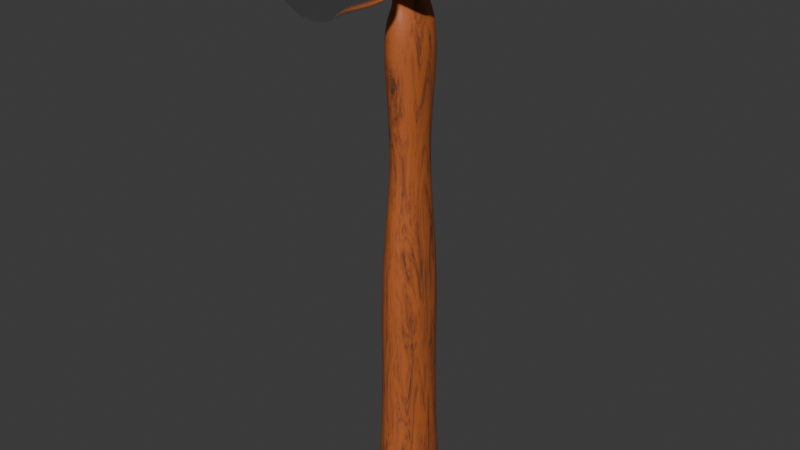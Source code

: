 # Source: hammeer.blend  (saved by Blender 4.1.23; exported with 4.5.12 LTS)
import bpy
from mathutils import Matrix  # noqa: F401  (used for matrix-valued properties, if any)

bpy.ops.wm.read_factory_settings(use_empty=True)
scene = bpy.context.scene
scene.name = 'Scene'

# ---- collections
col_collection = bpy.data.collections.new('Collection'); scene.collection.children.link(col_collection)

# ---- materials (node trees are filled in below, after node groups)
mat_material = bpy.data.materials.new('Material')
mat_material.alpha_threshold = 0.0
mat_material.use_transparent_shadow = False
mat_material.roughness = 0.5
mat_material.line_color = (0.0, 0.0, 0.0, 1.0)
mat_material_001 = bpy.data.materials.new('Material.001')
mat_material_001.use_transparent_shadow = False

# ---- material node trees
mat_material.use_nodes = True; mat_material.node_tree.nodes.clear()
_N = mat_material.node_tree.nodes; _L = mat_material.node_tree.links
n0 = _N.new('ShaderNodeBsdfPrincipled'); n0.name = 'Principled BSDF.001'; n0.location = (170, 432)
n0.inputs[1].default_value = 1.0
n0.inputs[2].default_value = 0.0
n1 = _N.new('ShaderNodeOutputMaterial'); n1.name = 'Material Output.001'; n1.location = (460, 432)
n2 = _N.new('ShaderNodeTexNoise'); n2.name = 'Noise Texture'; n2.location = (-281, 381)
n2.inputs[2].default_value = 500.0
n2.inputs[3].default_value = 10.0
n2.inputs[4].default_value = 1.0
n3 = _N.new('ShaderNodeBump'); n3.name = 'Bump'; n3.location = (-59, 361)
n3.inputs[0].default_value = 0.2
n3.inputs[1].default_value = 0.1
n3.inputs[2].default_value = 1.0
_L.new(n0.outputs[0], n1.inputs[0])
_L.new(n3.outputs[0], n0.inputs[5])
_L.new(n2.outputs[0], n3.inputs[3])
n1.is_active_output = True
mat_material_001.use_nodes = True; mat_material_001.node_tree.nodes.clear()
_N = mat_material_001.node_tree.nodes; _L = mat_material_001.node_tree.links
n0 = _N.new('ShaderNodeBsdfPrincipled'); n0.name = 'Principled BSDF'; n0.location = (523, 444)
n1 = _N.new('ShaderNodeOutputMaterial'); n1.name = 'Material Output'; n1.location = (813, 444)
n2 = _N.new('ShaderNodeTexNoise'); n2.name = 'Noise Texture'; n2.location = (5, 385)
n2.inputs[2].default_value = 2.15
n2.inputs[3].default_value = 18.0
n2.inputs[4].default_value = 0.817
n2.inputs[8].default_value = -1.0
n3 = _N.new('ShaderNodeMapping'); n3.name = 'Mapping'; n3.location = (-172, 345)
n4 = _N.new('ShaderNodeTexCoord'); n4.name = 'Texture Coordinate'; n4.location = (-352, 345)
n5 = _N.new('ShaderNodeValToRGB'); n5.name = 'Color Ramp'; n5.location = (216, 389)
n5.color_ramp.interpolation = 'EASE'
while len(n5.color_ramp.elements) > 1: n5.color_ramp.elements.remove(n5.color_ramp.elements[-1])
n5.color_ramp.elements[0].position = 0.04327; n5.color_ramp.elements[0].color = (0.0, 0.0, 0.0, 1.0)
_e = n5.color_ramp.elements.new(0.191); _e.color = (1.0, 0.2502, 0.05781, 1.0)
_e = n5.color_ramp.elements.new(0.324); _e.color = (0.5, 0.1251, 0.0289, 1.0)
_e = n5.color_ramp.elements.new(0.441); _e.color = (0.5, 0.1251, 0.0289, 1.0)
_e = n5.color_ramp.elements.new(0.668); _e.color = (0.02282, 0.02282, 0.02282, 1.0)
_e = n5.color_ramp.elements.new(0.8795); _e.color = (0.0, 0.0, 0.0, 1.0)
_L.new(n0.outputs[0], n1.inputs[0])
_L.new(n3.outputs[0], n2.inputs[0])
_L.new(n4.outputs[3], n3.inputs[0])
_L.new(n2.outputs[0], n5.inputs[0])
_L.new(n5.outputs[0], n0.inputs[0])
n1.is_active_output = True

# ---- world
world_world = bpy.data.worlds.new('World'); scene.world = world_world
world_world.use_nodes = True; world_world.node_tree.nodes.clear()
_N = world_world.node_tree.nodes; _L = world_world.node_tree.links
n0 = _N.new('ShaderNodeOutputWorld'); n0.name = 'World Output'; n0.location = (300, 300)
n1 = _N.new('ShaderNodeBackground'); n1.name = 'Background'; n1.location = (10, 300)
n1.inputs[0].default_value = (0.05088, 0.05088, 0.05088, 1.0)
_L.new(n1.outputs[0], n0.inputs[0])
n0.is_active_output = True
world_world.color = (0.05088, 0.05088, 0.05088)
world_world.use_sun_shadow = False
world_world.sun_shadow_jitter_overblur = 0.0

# ---- meshes
me_cube = bpy.data.meshes.new('Cube')
me_cube.from_pydata([(1.0, 0.958, 0.9687), (1.0, 0.958, -0.9687), (1.0, -0.958, 0.9687), (1.0, -0.958, -0.9687), (-1.0, 0.9146, 0.9365), (-1.0, 0.9146, -0.9365), (-1.0, -0.9146, 0.9365), (-1.0, -0.9146, -0.9365), (-0.7041, -1.306, -0.7041), (-0.7041, -1.306, 0.7041), (0.7041, -1.306, 0.7041), (0.7041, -1.306, -0.7041), (-0.7041, -1.634, -0.7041), (-0.7041, -1.634, 0.7041), (0.7041, -1.634, 0.7041), (0.7041, -1.634, -0.7041), (-0.8769, -1.939, -0.8769), (-0.8769, -1.939, 0.8769), (0.8769, -1.939, 0.8769), (0.8769, -1.939, -0.8769), (0.3333, 1.0, -1.0), (-0.3333, 1.0, -1.0), (0.3333, -1.0, 1.0), (-0.3333, -1.0, 1.0), (-0.3333, -1.0, -1.0), (0.3333, -1.0, -1.0), (-0.3333, 1.0, 1.0), (0.3333, 1.0, 1.0), (0.2347, -1.306, 0.7041), (-0.2347, -1.306, 0.7041), (-0.2347, -1.306, -0.7041), (0.2347, -1.306, -0.7041), (0.2347, -1.634, 0.7041), (-0.2347, -1.634, 0.7041), (-0.2347, -1.634, -0.7041), (0.2347, -1.634, -0.7041), (0.3921, -1.939, 1.176), (-0.3921, -1.939, 1.176), (-0.3921, -1.939, -1.176), (0.3921, -1.939, -1.176), (1.0, 0.9766, 0.3333), (1.0, 0.9766, -0.3333), (-1.0, -0.9679, -0.3333), (-1.0, -0.9679, 0.3333), (1.0, -0.9766, 0.3333), (1.0, -0.9766, -0.3333), (-1.0, 0.9679, 0.3333), (-1.0, 0.9679, -0.3333), (-0.7041, -1.306, -0.2347), (-0.7041, -1.306, 0.2347), (0.7041, -1.306, 0.2347), (0.7041, -1.306, -0.2347), (-0.7041, -1.634, -0.2347), (-0.7041, -1.634, 0.2347), (0.7041, -1.634, 0.2347), (0.7041, -1.634, -0.2347), (-1.176, -1.939, -0.3921), (-1.176, -1.939, 0.3921), (1.176, -1.939, 0.3921), (1.176, -1.939, -0.3921), (-1.176, -3.741, 0.3921), (-0.8632, -3.899, 0.3032), (-0.6493, -3.899, 0.6493), (-0.8769, -3.741, 0.8769), (1.176, -3.741, -0.3921), (0.8632, -3.899, -0.3032), (0.6493, -3.899, -0.6493), (0.8769, -3.741, -0.8769), (-0.3032, -3.899, 0.8632), (-0.3921, -3.741, 1.176), (0.3032, -3.899, -0.8632), (0.3921, -3.741, -1.176), (0.6493, -3.899, 0.6493), (0.8769, -3.741, 0.8769), (0.3921, -3.741, 1.176), (0.3032, -3.899, 0.8632), (-0.6493, -3.899, -0.6493), (-0.8769, -3.741, -0.8769), (-0.3921, -3.741, -1.176), (-0.3032, -3.899, -0.8632), (-0.8632, -3.899, -0.3032), (-1.176, -3.741, -0.3921), (0.8632, -3.899, 0.3032), (1.176, -3.741, 0.3921), (-0.3333, 1.0, -1.0), (-1.0, 1.0, -1.0), (1.0, 1.0, -0.3333), (1.0, 1.0, -1.0), (-1.0, 1.0, -0.3333), (0.3333, 1.0, 1.0), (1.0, 1.0, 1.0), (0.3333, 1.0, -1.0), (-1.0, 1.0, 1.0), (-0.3333, 1.0, 1.0), (1.0, 1.0, 0.3333), (-1.0, 1.0, 0.3333), (-0.1698, 1.32, -0.5095), (-0.5095, 1.32, -0.5095), (0.5095, 1.32, -0.1698), (0.5095, 1.32, -0.5095), (-0.5095, 1.32, -0.1698), (0.1698, 1.32, 0.5095), (0.5095, 1.32, 0.5095), (0.1698, 1.32, -0.5095), (-0.5095, 1.32, 0.5095), (-0.1698, 1.32, 0.5095), (0.538, 1.89, -0.538), (0.6184, 1.89, -0.2061), (0.5095, 1.32, 0.1698), (-0.5095, 1.32, 0.1698), (-0.538, 1.89, -0.538), (-0.2061, 1.89, -0.6184), (-0.1698, 1.632, -0.5095), (-0.5095, 1.632, -0.5095), (0.5095, 1.632, -0.1698), (0.5095, 1.632, -0.5095), (-0.5095, 1.632, -0.1698), (0.1698, 1.632, 0.5095), (0.5095, 1.632, 0.5095), (0.1698, 1.632, -0.5095), (-0.5095, 1.632, 0.5095), (-0.1698, 1.632, 0.5095), (0.5736, 2.686, -0.5736), (0.6743, 2.797, -0.2248), (0.5095, 1.632, 0.1698), (-0.5095, 1.632, 0.1698), (-0.5736, 2.686, -0.5736), (-0.2248, 2.797, -0.6743), (-0.6184, 1.89, -0.2061), (0.2061, 1.89, 0.6184), (0.538, 1.89, 0.538), (0.2061, 1.89, -0.6184), (-0.538, 1.89, 0.538), (-0.2061, 1.89, 0.6184), (0.6872, 1.996, -0.6872), (0.7108, 2.271, -0.7108), (0.6184, 1.89, 0.2061), (-0.6184, 1.89, 0.2061), (0.937, 2.34, -0.3123), (0.8848, 1.996, -0.2949), (-0.6743, 2.797, -0.2248), (0.2248, 2.797, 0.6743), (0.5736, 2.686, 0.5736), (0.2248, 2.797, -0.6743), (-0.5736, 2.686, 0.5736), (-0.2248, 2.797, 0.6743), (-0.2859, 2.999, -0.2859), (0.2859, 2.999, -0.2859), (0.6743, 2.797, 0.2248), (-0.6743, 2.797, 0.2248), (-0.2859, 2.999, 0.2859), (0.2859, 2.999, 0.2859), (0.8848, 1.996, 0.2949), (0.937, 2.34, 0.3123), (0.3123, 2.34, 0.937), (0.2949, 1.996, 0.8848), (0.6872, 1.996, 0.6872), (0.7108, 2.271, 0.7108), (-0.2949, 1.996, 0.8848), (-0.3123, 2.34, 0.937), (-0.7108, 2.271, -0.7108), (-0.6872, 1.996, -0.6872), (-0.8848, 1.996, -0.2949), (-0.937, 2.34, -0.3123), (-0.937, 2.34, 0.3123), (-0.8848, 1.996, 0.2949), (-0.6872, 1.996, 0.6872), (-0.7108, 2.271, 0.7108), (0.3123, 2.34, -0.937), (0.2949, 1.996, -0.8848), (-0.2949, 1.996, -0.8848), (-0.3123, 2.34, -0.937), (0.8888, 2.022, -0.2963), (0.689, 2.017, -0.689), (0.8888, 2.022, 0.2963), (0.2963, 2.022, 0.8888), (0.689, 2.017, 0.689), (-0.2963, 2.022, 0.8888), (-0.689, 2.017, -0.689), (-0.8888, 2.022, -0.2963), (-0.8888, 2.022, 0.2963), (-0.689, 2.017, 0.689), (0.2963, 2.022, -0.8888), (-0.2963, 2.022, -0.8888), (-0.8524, -1.895, 0.8524), (0.8524, -1.895, 0.8524), (-0.8524, -1.895, -0.8524), (0.8524, -1.895, -0.8524), (-0.3698, -1.895, -1.109), (0.3698, -1.895, -1.109), (0.3698, -1.895, 1.109), (-0.3698, -1.895, 1.109), (1.109, -1.895, -0.3698), (1.109, -1.895, 0.3698), (-1.109, -1.895, 0.3698), (-1.109, -1.895, -0.3698), (-0.8769, -3.689, 0.8769), (-1.176, -3.689, 0.3921), (-1.176, -3.689, -0.3921), (-0.3921, -3.689, 1.176), (0.8769, -3.689, -0.8769), (1.176, -3.689, -0.3921), (1.176, -3.689, 0.3921), (0.3921, -3.689, -1.176), (0.3921, -3.689, 1.176), (-0.3921, -3.689, -1.176), (0.8769, -3.689, 0.8769), (-0.8769, -3.689, -0.8769), (-1.018, -3.899, 0.3472), (-0.762, -3.899, 0.762), (1.018, -3.899, -0.3472), (0.762, -3.899, -0.762), (-0.3472, -3.899, 1.018), (0.3472, -3.899, -1.018), (0.3472, -3.899, 1.018), (0.762, -3.899, 0.762), (-0.3472, -3.899, -1.018), (-0.762, -3.899, -0.762), (-1.018, -3.899, -0.3472), (1.018, -3.899, 0.3472), (-0.9681, -3.899, 0.333), (-0.7255, -3.899, 0.7255), (0.9681, -3.899, -0.333), (0.7255, -3.899, -0.7255), (-0.333, -3.899, 0.9681), (0.333, -3.899, -0.9681), (0.333, -3.899, 0.9681), (0.7255, -3.899, 0.7255), (-0.333, -3.899, -0.9681), (-0.7255, -3.899, -0.7255), (-0.9681, -3.899, -0.333), (0.9681, -3.899, 0.333), (-1.0, 0.3286, -1.168), (-1.0, -0.3286, -1.168), (1.0, 0.3299, 1.177), (1.0, -0.3299, 1.177), (-1.0, -0.3286, 1.168), (-1.0, 0.3286, 1.168), (1.0, -0.3299, -1.177), (1.0, 0.3299, -1.177), (-0.3333, 0.6667, -1.197), (-0.3333, -0.6667, -1.197), (0.3333, 0.6667, -1.197), (0.3333, -0.6667, -1.197), (0.3333, 0.6667, 1.197), (0.3333, -0.6667, 1.197), (-0.3333, 0.6667, 1.197), (-0.3333, -0.6667, 1.197), (1.0, 0.3333, -0.4), (1.0, -0.3333, -0.4), (1.0, 0.3333, 0.4), (1.0, -0.3333, 0.4), (-1.0, -0.3333, -0.4), (-1.0, 0.3333, -0.4), (-1.0, -0.3333, 0.4), (-1.0, 0.3333, 0.4), (-0.3333, 0.6667, -1.2), (-0.3333, -0.6667, -1.2), (0.3333, 0.6667, -1.2), (0.3333, -0.6667, -1.2), (0.3333, 0.6667, 1.2), (0.3333, -0.6667, 1.2), (-0.3333, 0.6667, 1.2), (-0.3333, -0.6667, 1.2), (1.0, 1.0, -0.3333), (1.0, 1.0, -1.0), (1.0, -1.0, -0.3333), (1.0, -1.0, -1.0), (1.0, -0.3333, 1.2), (1.0, -1.0, 1.0), (1.0, 0.3333, -1.2), (1.0, 1.0, 1.0), (1.0, 1.0, 0.3333), (1.0, -1.0, 0.3333), (1.0, 0.3333, 1.2), (1.0, -0.3333, -1.2), (1.0, 0.958, -0.3333), (1.0, 0.9766, -0.9826), (1.0, -0.958, -0.3333), (1.0, -0.9766, -0.9826), (1.0, -0.3272, 1.158), (1.0, -0.9766, 0.9826), (1.0, 0.3272, -1.158), (1.0, 0.9766, 0.9826), (1.0, 0.958, 0.3333), (1.0, -0.958, 0.3333), (1.0, 0.3272, 1.158), (1.0, -0.3272, -1.158), (-1.0, -0.3333, -1.2), (-1.0, -1.0, -1.0), (-1.0, -1.0, 0.3333), (-1.0, -1.0, 1.0), (-1.0, 1.0, -0.3333), (-1.0, 1.0, -1.0), (-1.0, 0.3333, 1.2), (-1.0, 1.0, 1.0), (-1.0, -1.0, -0.3333), (-1.0, 1.0, 0.3333), (-1.0, 0.3333, -1.2), (-1.0, -0.3333, 1.2), (-1.0, -0.3208, -1.115), (-1.0, -0.9679, -0.9761), (-1.0, -0.9146, 0.3333), (-1.0, -0.9679, 0.9761), (-1.0, 0.9146, -0.3333), (-1.0, 0.9679, -0.9761), (-1.0, 0.3208, 1.115), (-1.0, 0.9679, 0.9761), (-1.0, -0.9146, -0.3333), (-1.0, 0.9146, 0.3333), (-1.0, 0.3208, -1.115), (-1.0, -0.3208, 1.115)], [], [(263, 299, 291, 23), (296, 289, 8, 48), (255, 306, 4, 309), (259, 275, 267, 25), (251, 280, 2, 285), (271, 272, 94, 90), (50, 10, 14, 54), (25, 267, 11, 31), (23, 291, 9, 29), (273, 269, 10, 50), (191, 184, 17, 37), (29, 9, 13, 33), (48, 8, 12, 52), (31, 11, 15, 35), (195, 186, 16, 56), (189, 187, 19, 39), (193, 185, 18, 58), (186, 188, 38, 16), (188, 189, 39, 38), (8, 30, 34, 12), (30, 31, 35, 34), (10, 28, 32, 14), (28, 29, 33, 32), (185, 190, 36, 18), (190, 191, 37, 36), (269, 22, 28, 10), (22, 23, 29, 28), (289, 24, 30, 8), (24, 25, 31, 30), (26, 27, 89, 93), (264, 265, 87, 86), (288, 257, 24, 289), (257, 259, 25, 24), (268, 261, 22, 269), (261, 263, 23, 22), (265, 20, 91, 87), (297, 295, 92, 95), (293, 292, 88, 85), (295, 26, 93, 92), (187, 192, 59, 19), (192, 193, 58, 59), (184, 194, 57, 17), (194, 195, 56, 57), (9, 49, 53, 13), (49, 48, 52, 53), (267, 266, 51, 11), (266, 273, 50, 51), (11, 51, 55, 15), (51, 50, 54, 55), (21, 293, 85, 84), (272, 264, 86, 94), (287, 249, 278, 3), (249, 251, 285, 278), (310, 253, 304, 5), (253, 255, 309, 304), (291, 290, 49, 9), (290, 296, 48, 49), (201, 202, 83, 64), (197, 198, 81, 60), (205, 203, 71, 78), (199, 196, 63, 69), (200, 201, 64, 67), (198, 207, 77, 81), (207, 205, 78, 77), (204, 199, 69, 74), (206, 204, 74, 73), (68, 62, 61, 80, 76, 79, 70, 66, 65, 82, 72, 75), (202, 206, 73, 83), (203, 200, 67, 71), (208, 209, 63, 60), (210, 211, 67, 64), (69, 63, 209, 212), (71, 67, 211, 213), (73, 74, 214, 215), (74, 69, 212, 214), (77, 78, 216, 217), (78, 71, 213, 216), (217, 218, 81, 77), (218, 208, 60, 81), (215, 219, 83, 73), (219, 210, 64, 83), (196, 197, 60, 63), (94, 86, 98, 108), (87, 91, 103, 99), (93, 89, 101, 105), (84, 85, 97, 96), (90, 94, 108, 102), (89, 90, 102, 101), (88, 95, 109, 100), (92, 93, 105, 104), (85, 88, 100, 97), (292, 297, 95, 88), (20, 21, 84, 91), (27, 271, 90, 89), (99, 103, 119, 115), (105, 101, 117, 121), (96, 97, 113, 112), (102, 108, 124, 118), (101, 102, 118, 117), (100, 109, 125, 116), (104, 105, 121, 120), (97, 100, 116, 113), (109, 104, 120, 125), (86, 87, 99, 98), (91, 84, 96, 103), (95, 92, 104, 109), (121, 117, 129, 133), (112, 113, 110, 111), (118, 124, 136, 130), (117, 118, 130, 129), (116, 125, 137, 128), (120, 121, 133, 132), (113, 116, 128, 110), (125, 120, 132, 137), (119, 112, 111, 131), (108, 98, 114, 124), (98, 99, 115, 114), (103, 96, 112, 119), (159, 154, 141, 145), (171, 160, 126, 127), (157, 153, 148, 142), (154, 157, 142, 141), (163, 164, 149, 140), (167, 159, 145, 144), (160, 163, 140, 126), (164, 167, 144, 149), (168, 171, 127, 143), (115, 119, 131, 106), (124, 114, 107, 136), (114, 115, 106, 107), (151, 141, 142, 148), (149, 144, 145, 150), (150, 145, 141, 151), (127, 146, 147, 143), (146, 150, 151, 147), (126, 140, 146, 127), (140, 149, 150, 146), (143, 147, 123, 122), (147, 151, 148, 123), (135, 168, 143, 122), (153, 138, 123, 148), (138, 135, 122, 123), (107, 106, 134, 139), (172, 173, 135, 138), (136, 107, 139, 152), (174, 172, 138, 153), (106, 131, 169, 134), (173, 182, 168, 135), (131, 111, 170, 169), (182, 183, 171, 168), (137, 132, 166, 165), (180, 181, 167, 164), (110, 128, 162, 161), (178, 179, 163, 160), (132, 133, 158, 166), (181, 177, 159, 167), (128, 137, 165, 162), (179, 180, 164, 163), (129, 130, 156, 155), (175, 176, 157, 154), (130, 136, 152, 156), (176, 174, 153, 157), (111, 110, 161, 170), (183, 178, 160, 171), (133, 129, 155, 158), (177, 175, 154, 159), (158, 155, 175, 177), (170, 161, 178, 183), (156, 152, 174, 176), (155, 156, 176, 175), (162, 165, 180, 179), (166, 158, 177, 181), (161, 162, 179, 178), (165, 166, 181, 180), (169, 170, 183, 182), (134, 169, 182, 173), (152, 139, 172, 174), (139, 134, 173, 172), (53, 52, 195, 194), (13, 53, 194, 184), (55, 54, 193, 192), (15, 55, 192, 187), (32, 33, 191, 190), (14, 32, 190, 185), (34, 35, 189, 188), (12, 34, 188, 186), (54, 14, 185, 193), (35, 15, 187, 189), (52, 12, 186, 195), (33, 13, 184, 191), (17, 57, 197, 196), (39, 19, 200, 203), (58, 18, 206, 202), (18, 36, 204, 206), (36, 37, 199, 204), (16, 38, 205, 207), (56, 16, 207, 198), (19, 59, 201, 200), (37, 17, 196, 199), (38, 39, 203, 205), (57, 56, 198, 197), (59, 58, 202, 201), (220, 221, 209, 208), (222, 223, 211, 210), (221, 224, 212, 209), (223, 225, 213, 211), (226, 227, 215, 214), (224, 226, 214, 212), (228, 229, 217, 216), (225, 228, 216, 213), (229, 230, 218, 217), (230, 220, 208, 218), (227, 231, 219, 215), (231, 222, 210, 219), (61, 62, 221, 220), (65, 66, 223, 222), (62, 68, 224, 221), (66, 70, 225, 223), (75, 72, 227, 226), (68, 75, 226, 224), (79, 76, 229, 228), (70, 79, 228, 225), (76, 80, 230, 229), (80, 61, 220, 230), (72, 82, 231, 227), (82, 65, 222, 231), (308, 302, 254, 252), (252, 254, 255, 253), (7, 308, 252, 300), (300, 252, 253, 310), (276, 284, 250, 248), (248, 250, 251, 249), (1, 276, 248, 282), (282, 248, 249, 287), (27, 26, 262, 260), (245, 244, 242, 243), (271, 27, 260, 274), (274, 260, 261, 268), (21, 20, 258, 256), (247, 245, 243, 241), (293, 21, 256, 298), (298, 256, 257, 288), (284, 0, 286, 250), (250, 286, 280, 251), (20, 265, 270, 258), (258, 270, 275, 259), (302, 6, 311, 254), (254, 311, 306, 255), (26, 295, 294, 262), (262, 294, 299, 263), (244, 246, 240, 242), (246, 247, 241, 240), (240, 241, 257, 256), (243, 242, 258, 259), (244, 245, 261, 260), (247, 246, 262, 263), (246, 244, 260, 262), (245, 247, 263, 261), (242, 240, 256, 258), (241, 243, 259, 257), (41, 277, 265, 264), (279, 45, 266, 267), (281, 235, 268, 269), (277, 239, 270, 265), (283, 40, 272, 271), (40, 41, 264, 272), (44, 281, 269, 273), (45, 44, 273, 266), (234, 283, 271, 274), (235, 234, 274, 268), (238, 279, 267, 275), (239, 238, 275, 270), (276, 1, 277, 41), (3, 278, 45, 279), (2, 280, 235, 281), (1, 282, 239, 277), (0, 284, 40, 283), (284, 276, 41, 40), (285, 2, 281, 44), (278, 285, 44, 45), (286, 0, 283, 234), (280, 286, 234, 235), (287, 3, 279, 238), (282, 287, 238, 239), (301, 233, 288, 289), (303, 43, 290, 291), (305, 47, 292, 293), (307, 237, 294, 295), (42, 301, 289, 296), (43, 42, 296, 290), (46, 307, 295, 297), (47, 46, 297, 292), (232, 305, 293, 298), (233, 232, 298, 288), (236, 303, 291, 299), (237, 236, 299, 294), (7, 300, 233, 301), (6, 302, 43, 303), (5, 304, 47, 305), (4, 306, 237, 307), (308, 7, 301, 42), (302, 308, 42, 43), (309, 4, 307, 46), (304, 309, 46, 47), (310, 5, 305, 232), (300, 310, 232, 233), (311, 6, 303, 236), (306, 311, 236, 237)])
me_cube.polygons.foreach_set('use_smooth', [True] * 308)
_k = set([(8, 12), (8, 30), (8, 48), (8, 289), (9, 13), (9, 29), (9, 49), (9, 291), (10, 14), (10, 28), (10, 50), (10, 269), (11, 15), (11, 31), (11, 51), (11, 267), (12, 34), (12, 52), (12, 186), (13, 33), (13, 53), (13, 184), (14, 32), (14, 54), (14, 185), (15, 35), (15, 55), (15, 187), (16, 38), (16, 56), (17, 37), (17, 57), (18, 36), (18, 58), (19, 39), (19, 59), (20, 21), (20, 265), (21, 293), (26, 27), (28, 29), (30, 31), (32, 33), (34, 35), (36, 37), (36, 204), (37, 199), (38, 39), (38, 205), (39, 203), (48, 49), (50, 51), (52, 53), (54, 55), (56, 57), (56, 198), (57, 197), (58, 59), (58, 202), (59, 201), (60, 63), (60, 81), (60, 197), (63, 69), (64, 67), (64, 83), (64, 201), (67, 71), (69, 74), (69, 199), (71, 78), (71, 203), (73, 74), (73, 83), (74, 204), (77, 78), (77, 81), (78, 205), (81, 198), (83, 202), (84, 85), (84, 91), (85, 88), (85, 97), (86, 87), (86, 94), (87, 91), (87, 99), (88, 95), (89, 90), (89, 93), (90, 94), (90, 102), (92, 93), (92, 95), (92, 104), (96, 97), (96, 103), (97, 100), (97, 113), (98, 99), (98, 108), (99, 103), (99, 115), (100, 109), (101, 102), (101, 105), (102, 108), (102, 118), (104, 105), (104, 109), (104, 120), (106, 107), (106, 115), (106, 131), (107, 136), (110, 111), (110, 113), (110, 128), (111, 131), (118, 130), (120, 132), (123, 148), (127, 143), (128, 137), (129, 130), (129, 133), (130, 136), (132, 133), (132, 137), (134, 139), (134, 169), (134, 173), (135, 138), (135, 168), (135, 173), (138, 153), (139, 152), (140, 149), (141, 145), (152, 156), (153, 157), (154, 157), (154, 159), (155, 156), (155, 158), (156, 176), (157, 176), (158, 166), (159, 167), (160, 163), (160, 171), (160, 178), (161, 162), (161, 170), (161, 178), (162, 165), (163, 164), (164, 167), (165, 166), (166, 181), (167, 181), (168, 171), (169, 170), (208, 209), (208, 218), (209, 212), (210, 211), (210, 219), (211, 213), (212, 214), (213, 216), (214, 215), (215, 219), (216, 217), (217, 218), (240, 246), (240, 256), (241, 247), (241, 257), (242, 244), (242, 258), (243, 245), (243, 259), (244, 260), (245, 261), (246, 262), (247, 263), (256, 257), (256, 258), (257, 259), (258, 259), (260, 261), (260, 262), (261, 263), (262, 263), (264, 265), (264, 272), (265, 270), (266, 267), (266, 273), (267, 275), (268, 269), (268, 274), (269, 273), (270, 275), (271, 272), (271, 274), (288, 289), (288, 298), (289, 296), (290, 291), (290, 296), (291, 299), (292, 293), (292, 297), (293, 298), (294, 295), (294, 299), (295, 297)])
me_cube.attributes.new('sharp_edge', 'BOOLEAN', 'EDGE').data.foreach_set('value', [ (min(e.vertices), max(e.vertices)) in _k for e in me_cube.edges])
_uv = me_cube.uv_layers.new(name='UVMap')
_uv.uv.foreach_set('vector', [0.7917, 0.6667, 0.875, 0.6667, 0.875, 0.75, 0.7917, 0.75, 0.4583, 0.0, 0.375, 0.0, 0.375, 0.0, 0.4583, 0.0, 0.5417, 0.1667, 0.6161, 0.1651, 0.6145, 0.2393, 0.5407, 0.2393, 0.2917, 0.6667, 0.375, 0.6667, 0.375, 0.75, 0.2917, 0.75, 0.5417, 0.6667, 0.6206, 0.6659, 0.6198, 0.7447, 0.5412, 0.7447, 0.0, 0.0, 0.0, 0.0, 0.0, 0.0, 0.0, 0.0, 0.5417, 0.75, 0.625, 0.75, 0.625, 0.75, 0.5417, 0.75, 0.2917, 0.75, 0.375, 0.75, 0.375, 0.75, 0.2917, 0.75, 0.7917, 0.75, 0.875, 0.75, 0.875, 0.75, 0.7917, 0.75, 0.5417, 0.75, 0.625, 0.75, 0.625, 0.75, 0.5417, 0.75, 0.7917, 0.75, 0.875, 0.75, 0.875, 0.75, 0.7917, 0.75, 0.7917, 0.75, 0.875, 0.75, 0.875, 0.75, 0.7917, 0.75, 0.4583, 0.0, 0.375, 0.0, 0.375, 0.0, 0.4583, 0.0, 0.2917, 0.75, 0.375, 0.75, 0.375, 0.75, 0.2917, 0.75, 0.4583, 0.0, 0.375, 0.0, 0.375, 0.0, 0.4583, 0.0, 0.2917, 0.75, 0.375, 0.75, 0.375, 0.75, 0.2917, 0.75, 0.5417, 0.75, 0.625, 0.75, 0.625, 0.75, 0.5417, 0.75, 0.125, 0.75, 0.2083, 0.75, 0.2083, 0.75, 0.125, 0.75, 0.2083, 0.75, 0.2917, 0.75, 0.2917, 0.75, 0.2083, 0.75, 0.125, 0.75, 0.2083, 0.75, 0.2083, 0.75, 0.125, 0.75, 0.2083, 0.75, 0.2917, 0.75, 0.2917, 0.75, 0.2083, 0.75, 0.625, 0.75, 0.7083, 0.75, 0.7083, 0.75, 0.625, 0.75, 0.7083, 0.75, 0.7917, 0.75, 0.7917, 0.75, 0.7083, 0.75, 0.625, 0.75, 0.7083, 0.75, 0.7083, 0.75, 0.625, 0.75, 0.7083, 0.75, 0.7917, 0.75, 0.7917, 0.75, 0.7083, 0.75, 0.625, 0.75, 0.7083, 0.75, 0.7083, 0.75, 0.625, 0.75, 0.7083, 0.75, 0.7917, 0.75, 0.7917, 0.75, 0.7083, 0.75, 0.125, 0.75, 0.2083, 0.75, 0.2083, 0.75, 0.125, 0.75, 0.2083, 0.75, 0.2917, 0.75, 0.2917, 0.75, 0.2083, 0.75, 0.7917, 0.5, 0.7083, 0.5, 0.7083, 0.5, 0.7917, 0.5, 0.0, 0.0, 0.0, 0.0, 0.0, 0.0, 0.0, 0.0, 0.125, 0.6667, 0.2083, 0.6667, 0.2083, 0.75, 0.125, 0.75, 0.2083, 0.6667, 0.2917, 0.6667, 0.2917, 0.75, 0.2083, 0.75, 0.625, 0.6667, 0.7083, 0.6667, 0.7083, 0.75, 0.625, 0.75, 0.7083, 0.6667, 0.7917, 0.6667, 0.7917, 0.75, 0.7083, 0.75, 0.375, 0.5, 0.2917, 0.5, 0.2917, 0.5, 0.375, 0.5, 0.0, 0.0, 0.0, 0.0, 0.0, 0.0, 0.0, 0.0, 0.0, 0.0, 0.0, 0.0, 0.0, 0.0, 0.0, 0.0, 0.875, 0.5, 0.7917, 0.5, 0.7917, 0.5, 0.875, 0.5, 0.375, 0.75, 0.4583, 0.75, 0.4583, 0.75, 0.375, 0.75, 0.4583, 0.75, 0.5417, 0.75, 0.5417, 0.75, 0.4583, 0.75, 0.625, 0.0, 0.5417, 0.0, 0.5417, 0.0, 0.625, 0.0, 0.5417, 0.0, 0.4583, 0.0, 0.4583, 0.0, 0.5417, 0.0, 0.625, 0.0, 0.5417, 0.0, 0.5417, 0.0, 0.625, 0.0, 0.5417, 0.0, 0.4583, 0.0, 0.4583, 0.0, 0.5417, 0.0, 0.375, 0.75, 0.4583, 0.75, 0.4583, 0.75, 0.375, 0.75, 0.4583, 0.75, 0.5417, 0.75, 0.5417, 0.75, 0.4583, 0.75, 0.375, 0.75, 0.4583, 0.75, 0.4583, 0.75, 0.375, 0.75, 0.4583, 0.75, 0.5417, 0.75, 0.5417, 0.75, 0.4583, 0.75, 0.2083, 0.5, 0.125, 0.5, 0.125, 0.5, 0.2083, 0.5, 0.0, 0.0, 0.0, 0.0, 0.0, 0.0, 0.0, 0.0, 0.3794, 0.6659, 0.4583, 0.6667, 0.4588, 0.7447, 0.3802, 0.7447, 0.4583, 0.6667, 0.5417, 0.6667, 0.5412, 0.7447, 0.4588, 0.7447, 0.3839, 0.1651, 0.4583, 0.1667, 0.4593, 0.2393, 0.3855, 0.2393, 0.4583, 0.1667, 0.5417, 0.1667, 0.5407, 0.2393, 0.4593, 0.2393, 0.625, 0.0, 0.5417, 0.0, 0.5417, 0.0, 0.625, 0.0, 0.5417, 0.0, 0.4583, 0.0, 0.4583, 0.0, 0.5417, 0.0, 0.4583, 0.75, 0.5417, 0.75, 0.5417, 0.75, 0.4583, 0.75, 0.5417, 0.0, 0.4583, 0.0, 0.4583, 0.0, 0.5417, 0.0, 0.2083, 0.75, 0.2917, 0.75, 0.2917, 0.75, 0.2083, 0.75, 0.7917, 0.75, 0.875, 0.75, 0.875, 0.75, 0.7917, 0.75, 0.375, 0.75, 0.4583, 0.75, 0.4583, 0.75, 0.375, 0.75, 0.4583, 0.0, 0.375, 0.0, 0.375, 0.0, 0.4583, 0.0, 0.125, 0.75, 0.2083, 0.75, 0.2083, 0.75, 0.125, 0.75, 0.7083, 0.75, 0.7917, 0.75, 0.7917, 0.75, 0.7083, 0.75, 0.625, 0.75, 0.7083, 0.75, 0.7083, 0.75, 0.625, 0.75, 0.5974, 0.9116, 0.5828, 0.9578, 0.5366, 0.9724, 0.4634, 0.9724, 0.4172, 0.9578, 0.4026, 0.9116, 0.4026, 0.8384, 0.4172, 0.7922, 0.4634, 0.7776, 0.5366, 0.7776, 0.5828, 0.7922, 0.5974, 0.8384, 0.5417, 0.75, 0.625, 0.75, 0.625, 0.75, 0.5417, 0.75, 0.2917, 0.75, 0.375, 0.75, 0.375, 0.75, 0.2917, 0.75, 0.5403, 0.987, 0.6018, 0.9768, 0.625, 1.0, 0.5417, 1.0, 0.4597, 0.763, 0.3982, 0.7732, 0.375, 0.75, 0.4583, 0.75, 0.625, 0.9167, 0.625, 1.0, 0.6018, 0.9768, 0.612, 0.9153, 0.375, 0.8333, 0.375, 0.75, 0.3982, 0.7732, 0.388, 0.8347, 0.625, 0.75, 0.625, 0.8333, 0.612, 0.8347, 0.6018, 0.7732, 0.625, 0.8333, 0.625, 0.9167, 0.612, 0.9153, 0.612, 0.8347, 0.375, 1.0, 0.375, 0.9167, 0.388, 0.9153, 0.3982, 0.9768, 0.375, 0.9167, 0.375, 0.8333, 0.388, 0.8347, 0.388, 0.9153, 0.3982, 0.9768, 0.4597, 0.987, 0.4583, 1.0, 0.375, 1.0, 0.4597, 0.987, 0.5403, 0.987, 0.5417, 1.0, 0.4583, 1.0, 0.6018, 0.7732, 0.5403, 0.763, 0.5417, 0.75, 0.625, 0.75, 0.5403, 0.763, 0.4597, 0.763, 0.4583, 0.75, 0.5417, 0.75, 0.625, 0.0, 0.5417, 0.0, 0.5417, 0.0, 0.625, 0.0, 0.5417, 0.5, 0.4583, 0.5, 0.4583, 0.5, 0.5417, 0.5, 0.375, 0.5, 0.2917, 0.5, 0.2917, 0.5, 0.375, 0.5, 0.7917, 0.5, 0.7083, 0.5, 0.7083, 0.5, 0.7917, 0.5, 0.2083, 0.5, 0.125, 0.5, 0.125, 0.5, 0.2083, 0.5, 0.625, 0.5, 0.5417, 0.5, 0.5417, 0.5, 0.625, 0.5, 0.7083, 0.5, 0.625, 0.5, 0.625, 0.5, 0.7083, 0.5, 0.4583, 0.25, 0.5417, 0.25, 0.5417, 0.25, 0.4583, 0.25, 0.875, 0.5, 0.7917, 0.5, 0.7917, 0.5, 0.875, 0.5, 0.375, 0.25, 0.4583, 0.25, 0.4583, 0.25, 0.375, 0.25, 0.0, 0.0, 0.0, 0.0, 0.0, 0.0, 0.0, 0.0, 0.2917, 0.5, 0.2083, 0.5, 0.2083, 0.5, 0.2917, 0.5, 0.7083, 0.5, 0.625, 0.5, 0.625, 0.5, 0.7083, 0.5, 0.375, 0.5, 0.2917, 0.5, 0.2917, 0.5, 0.375, 0.5, 0.7917, 0.5, 0.7083, 0.5, 0.7083, 0.5, 0.7917, 0.5, 0.2083, 0.5, 0.125, 0.5, 0.125, 0.5, 0.2083, 0.5, 0.625, 0.5, 0.5417, 0.5, 0.5417, 0.5, 0.625, 0.5, 0.7083, 0.5, 0.625, 0.5, 0.625, 0.5, 0.7083, 0.5, 0.4583, 0.25, 0.5417, 0.25, 0.5417, 0.25, 0.4583, 0.25, 0.875, 0.5, 0.7917, 0.5, 0.7917, 0.5, 0.875, 0.5, 0.375, 0.25, 0.4583, 0.25, 0.4583, 0.25, 0.375, 0.25, 0.5417, 0.25, 0.625, 0.25, 0.625, 0.25, 0.5417, 0.25, 0.4583, 0.5, 0.375, 0.5, 0.375, 0.5, 0.4583, 0.5, 0.2917, 0.5, 0.2083, 0.5, 0.2083, 0.5, 0.2917, 0.5, 0.5417, 0.25, 0.625, 0.25, 0.625, 0.25, 0.5417, 0.25, 0.7917, 0.5, 0.7083, 0.5, 0.7083, 0.5, 0.7917, 0.5, 0.2083, 0.5, 0.125, 0.5, 0.125, 0.5, 0.2083, 0.5, 0.625, 0.5, 0.5417, 0.5, 0.5417, 0.5, 0.625, 0.5, 0.7083, 0.5, 0.625, 0.5, 0.625, 0.5, 0.7083, 0.5, 0.4583, 0.25, 0.5417, 0.25, 0.5417, 0.25, 0.4583, 0.25, 0.875, 0.5, 0.7917, 0.5, 0.7917, 0.5, 0.875, 0.5, 0.375, 0.25, 0.4583, 0.25, 0.4583, 0.25, 0.375, 0.25, 0.5417, 0.25, 0.625, 0.25, 0.625, 0.25, 0.5417, 0.25, 0.2917, 0.5, 0.2083, 0.5, 0.2083, 0.5, 0.2917, 0.5, 0.5417, 0.5, 0.4583, 0.5, 0.4583, 0.5, 0.5417, 0.5, 0.4583, 0.5, 0.375, 0.5, 0.375, 0.5, 0.4583, 0.5, 0.2917, 0.5, 0.2083, 0.5, 0.2083, 0.5, 0.2917, 0.5, 0.7917, 0.5, 0.7083, 0.5, 0.7083, 0.5, 0.7917, 0.5, 0.2083, 0.5, 0.125, 0.5, 0.125, 0.5, 0.2083, 0.5, 0.625, 0.5, 0.5417, 0.5, 0.5417, 0.5, 0.625, 0.5, 0.7083, 0.5, 0.625, 0.5, 0.625, 0.5, 0.7083, 0.5, 0.4583, 0.25, 0.5417, 0.25, 0.5417, 0.25, 0.4583, 0.25, 0.875, 0.5, 0.7917, 0.5, 0.7917, 0.5, 0.875, 0.5, 0.375, 0.25, 0.4583, 0.25, 0.4583, 0.25, 0.375, 0.25, 0.5417, 0.25, 0.625, 0.25, 0.625, 0.25, 0.5417, 0.25, 0.2917, 0.5, 0.2083, 0.5, 0.2083, 0.5, 0.2917, 0.5, 0.375, 0.5, 0.2917, 0.5, 0.2917, 0.5, 0.375, 0.5, 0.5417, 0.5, 0.4583, 0.5, 0.4583, 0.5, 0.5417, 0.5, 0.4583, 0.5, 0.375, 0.5, 0.375, 0.5, 0.4583, 0.5, 0.5417, 0.4167, 0.625, 0.4167, 0.625, 0.5, 0.5417, 0.5, 0.5417, 0.25, 0.625, 0.25, 0.625, 0.3333, 0.5417, 0.3333, 0.5417, 0.3333, 0.625, 0.3333, 0.625, 0.4167, 0.5417, 0.4167, 0.375, 0.3333, 0.4583, 0.3333, 0.4583, 0.4167, 0.375, 0.4167, 0.4583, 0.3333, 0.5417, 0.3333, 0.5417, 0.4167, 0.4583, 0.4167, 0.375, 0.25, 0.4583, 0.25, 0.4583, 0.3333, 0.375, 0.3333, 0.4583, 0.25, 0.5417, 0.25, 0.5417, 0.3333, 0.4583, 0.3333, 0.375, 0.4167, 0.4583, 0.4167, 0.4583, 0.5, 0.375, 0.5, 0.4583, 0.4167, 0.5417, 0.4167, 0.5417, 0.5, 0.4583, 0.5, 0.375, 0.5, 0.2917, 0.5, 0.2917, 0.5, 0.375, 0.5, 0.5417, 0.5, 0.4583, 0.5, 0.4583, 0.5, 0.5417, 0.5, 0.4583, 0.5, 0.375, 0.5, 0.375, 0.5, 0.4583, 0.5, 0.4583, 0.5, 0.375, 0.5, 0.375, 0.5, 0.4583, 0.5, 0.4583, 0.5, 0.375, 0.5, 0.375, 0.5, 0.4583, 0.5, 0.5417, 0.5, 0.4583, 0.5, 0.4583, 0.5, 0.5417, 0.5, 0.5417, 0.5, 0.4583, 0.5, 0.4583, 0.5, 0.5417, 0.5, 0.375, 0.5, 0.2917, 0.5, 0.2917, 0.5, 0.375, 0.5, 0.375, 0.5, 0.2917, 0.5, 0.2917, 0.5, 0.375, 0.5, 0.2917, 0.5, 0.2083, 0.5, 0.2083, 0.5, 0.2917, 0.5, 0.2917, 0.5, 0.2083, 0.5, 0.2083, 0.5, 0.2917, 0.5, 0.5417, 0.25, 0.625, 0.25, 0.625, 0.25, 0.5417, 0.25, 0.5417, 0.25, 0.625, 0.25, 0.625, 0.25, 0.5417, 0.25, 0.375, 0.25, 0.4583, 0.25, 0.4583, 0.25, 0.375, 0.25, 0.375, 0.25, 0.4583, 0.25, 0.4583, 0.25, 0.375, 0.25, 0.875, 0.5, 0.7917, 0.5, 0.7917, 0.5, 0.875, 0.5, 0.875, 0.5, 0.7917, 0.5, 0.7917, 0.5, 0.875, 0.5, 0.4583, 0.25, 0.5417, 0.25, 0.5417, 0.25, 0.4583, 0.25, 0.4583, 0.25, 0.5417, 0.25, 0.5417, 0.25, 0.4583, 0.25, 0.7083, 0.5, 0.625, 0.5, 0.625, 0.5, 0.7083, 0.5, 0.7083, 0.5, 0.625, 0.5, 0.625, 0.5, 0.7083, 0.5, 0.625, 0.5, 0.5417, 0.5, 0.5417, 0.5, 0.625, 0.5, 0.625, 0.5, 0.5417, 0.5, 0.5417, 0.5, 0.625, 0.5, 0.2083, 0.5, 0.125, 0.5, 0.125, 0.5, 0.2083, 0.5, 0.2083, 0.5, 0.125, 0.5, 0.125, 0.5, 0.2083, 0.5, 0.7917, 0.5, 0.7083, 0.5, 0.7083, 0.5, 0.7917, 0.5, 0.7917, 0.5, 0.7083, 0.5, 0.7083, 0.5, 0.7917, 0.5, 0.7917, 0.5, 0.7083, 0.5, 0.7083, 0.5, 0.7917, 0.5, 0.2083, 0.5, 0.125, 0.5, 0.125, 0.5, 0.2083, 0.5, 0.625, 0.5, 0.5417, 0.5, 0.5417, 0.5, 0.625, 0.5, 0.7083, 0.5, 0.625, 0.5, 0.625, 0.5, 0.7083, 0.5, 0.4583, 0.25, 0.5417, 0.25, 0.5417, 0.25, 0.4583, 0.25, 0.875, 0.5, 0.7917, 0.5, 0.7917, 0.5, 0.875, 0.5, 0.375, 0.25, 0.4583, 0.25, 0.4583, 0.25, 0.375, 0.25, 0.5417, 0.25, 0.625, 0.25, 0.625, 0.25, 0.5417, 0.25, 0.2917, 0.5, 0.2083, 0.5, 0.2083, 0.5, 0.2917, 0.5, 0.375, 0.5, 0.2917, 0.5, 0.2917, 0.5, 0.375, 0.5, 0.5417, 0.5, 0.4583, 0.5, 0.4583, 0.5, 0.5417, 0.5, 0.4583, 0.5, 0.375, 0.5, 0.375, 0.5, 0.4583, 0.5, 0.5417, 0.0, 0.4583, 0.0, 0.4583, 0.0, 0.5417, 0.0, 0.625, 0.0, 0.5417, 0.0, 0.5417, 0.0, 0.625, 0.0, 0.4583, 0.75, 0.5417, 0.75, 0.5417, 0.75, 0.4583, 0.75, 0.375, 0.75, 0.4583, 0.75, 0.4583, 0.75, 0.375, 0.75, 0.7083, 0.75, 0.7917, 0.75, 0.7917, 0.75, 0.7083, 0.75, 0.625, 0.75, 0.7083, 0.75, 0.7083, 0.75, 0.625, 0.75, 0.2083, 0.75, 0.2917, 0.75, 0.2917, 0.75, 0.2083, 0.75, 0.125, 0.75, 0.2083, 0.75, 0.2083, 0.75, 0.125, 0.75, 0.5417, 0.75, 0.625, 0.75, 0.625, 0.75, 0.5417, 0.75, 0.2917, 0.75, 0.375, 0.75, 0.375, 0.75, 0.2917, 0.75, 0.4583, 0.0, 0.375, 0.0, 0.375, 0.0, 0.4583, 0.0, 0.7917, 0.75, 0.875, 0.75, 0.875, 0.75, 0.7917, 0.75, 0.625, 0.0, 0.5417, 0.0, 0.5417, 0.0, 0.625, 0.0, 0.2917, 0.75, 0.375, 0.75, 0.375, 0.75, 0.2917, 0.75, 0.5417, 0.75, 0.625, 0.75, 0.625, 0.75, 0.5417, 0.75, 0.625, 0.75, 0.7083, 0.75, 0.7083, 0.75, 0.625, 0.75, 0.7083, 0.75, 0.7917, 0.75, 0.7917, 0.75, 0.7083, 0.75, 0.125, 0.75, 0.2083, 0.75, 0.2083, 0.75, 0.125, 0.75, 0.4583, 0.0, 0.375, 0.0, 0.375, 0.0, 0.4583, 0.0, 0.375, 0.75, 0.4583, 0.75, 0.4583, 0.75, 0.375, 0.75, 0.7917, 0.75, 0.875, 0.75, 0.875, 0.75, 0.7917, 0.75, 0.2083, 0.75, 0.2917, 0.75, 0.2917, 0.75, 0.2083, 0.75, 0.5417, 0.0, 0.4583, 0.0, 0.4583, 0.0, 0.5417, 0.0, 0.4583, 0.75, 0.5417, 0.75, 0.5417, 0.75, 0.4583, 0.75, 0.5393, 0.9825, 0.5953, 0.9703, 0.6018, 0.9768, 0.5403, 0.987, 0.4607, 0.7675, 0.4047, 0.7797, 0.3982, 0.7732, 0.4597, 0.763, 0.5953, 0.9703, 0.6075, 0.9143, 0.612, 0.9153, 0.6018, 0.9768, 0.4047, 0.7797, 0.3925, 0.8357, 0.388, 0.8347, 0.3982, 0.7732, 0.6075, 0.8357, 0.5953, 0.7797, 0.6018, 0.7732, 0.612, 0.8347, 0.6075, 0.9143, 0.6075, 0.8357, 0.612, 0.8347, 0.612, 0.9153, 0.3925, 0.9143, 0.4047, 0.9703, 0.3982, 0.9768, 0.388, 0.9153, 0.3925, 0.8357, 0.3925, 0.9143, 0.388, 0.9153, 0.388, 0.8347, 0.4047, 0.9703, 0.4607, 0.9825, 0.4597, 0.987, 0.3982, 0.9768, 0.4607, 0.9825, 0.5393, 0.9825, 0.5403, 0.987, 0.4597, 0.987, 0.5953, 0.7797, 0.5393, 0.7675, 0.5403, 0.763, 0.6018, 0.7732, 0.5393, 0.7675, 0.4607, 0.7675, 0.4597, 0.763, 0.5403, 0.763, 0.5366, 0.9724, 0.5828, 0.9578, 0.5953, 0.9703, 0.5393, 0.9825, 0.4634, 0.7776, 0.4172, 0.7922, 0.4047, 0.7797, 0.4607, 0.7675, 0.5828, 0.9578, 0.5974, 0.9116, 0.6075, 0.9143, 0.5953, 0.9703, 0.4172, 0.7922, 0.4026, 0.8384, 0.3925, 0.8357, 0.4047, 0.7797, 0.5974, 0.8384, 0.5828, 0.7922, 0.5953, 0.7797, 0.6075, 0.8357, 0.5974, 0.9116, 0.5974, 0.8384, 0.6075, 0.8357, 0.6075, 0.9143, 0.4026, 0.9116, 0.4172, 0.9578, 0.4047, 0.9703, 0.3925, 0.9143, 0.4026, 0.8384, 0.4026, 0.9116, 0.3925, 0.9143, 0.3925, 0.8357, 0.4172, 0.9578, 0.4634, 0.9724, 0.4607, 0.9825, 0.4047, 0.9703, 0.4634, 0.9724, 0.5366, 0.9724, 0.5393, 0.9825, 0.4607, 0.9825, 0.5828, 0.7922, 0.5366, 0.7776, 0.5393, 0.7675, 0.5953, 0.7797, 0.5366, 0.7776, 0.4634, 0.7776, 0.4607, 0.7675, 0.5393, 0.7675, 0.4593, 0.01067, 0.5407, 0.01067, 0.5417, 0.08333, 0.4583, 0.08333, 0.4583, 0.08333, 0.5417, 0.08333, 0.5417, 0.1667, 0.4583, 0.1667, 0.3855, 0.01067, 0.4593, 0.01067, 0.4583, 0.08333, 0.3839, 0.0849, 0.3839, 0.0849, 0.4583, 0.08333, 0.4583, 0.1667, 0.3839, 0.1651, 0.4588, 0.5053, 0.5412, 0.5053, 0.5417, 0.5833, 0.4583, 0.5833, 0.4583, 0.5833, 0.5417, 0.5833, 0.5417, 0.6667, 0.4583, 0.6667, 0.3802, 0.5053, 0.4588, 0.5053, 0.4583, 0.5833, 0.3794, 0.5841, 0.3794, 0.5841, 0.4583, 0.5833, 0.4583, 0.6667, 0.3794, 0.6659, 0.7083, 0.5, 0.7917, 0.5, 0.7917, 0.5833, 0.7083, 0.5833, 0.7078, 0.6667, 0.7078, 0.5833, 0.2922, 0.5833, 0.2922, 0.6667, 0.625, 0.5, 0.7083, 0.5, 0.7083, 0.5833, 0.625, 0.5833, 0.625, 0.5833, 0.7083, 0.5833, 0.7083, 0.6667, 0.625, 0.6667, 0.2083, 0.5, 0.2917, 0.5, 0.2917, 0.5833, 0.2083, 0.5833, 0.791, 0.6667, 0.7078, 0.6667, 0.2922, 0.6667, 0.209, 0.6667, 0.125, 0.5, 0.2083, 0.5, 0.2083, 0.5833, 0.125, 0.5833, 0.125, 0.5833, 0.2083, 0.5833, 0.2083, 0.6667, 0.125, 0.6667, 0.5412, 0.5053, 0.6198, 0.5053, 0.6206, 0.5841, 0.5417, 0.5833, 0.5417, 0.5833, 0.6206, 0.5841, 0.6206, 0.6659, 0.5417, 0.6667, 0.2917, 0.5, 0.375, 0.5, 0.375, 0.5833, 0.2917, 0.5833, 0.2917, 0.5833, 0.375, 0.5833, 0.375, 0.6667, 0.2917, 0.6667, 0.5407, 0.01067, 0.6145, 0.01067, 0.6161, 0.0849, 0.5417, 0.08333, 0.5417, 0.08333, 0.6161, 0.0849, 0.6161, 0.1651, 0.5417, 0.1667, 0.7917, 0.5, 0.875, 0.5, 0.875, 0.5833, 0.7917, 0.5833, 0.7917, 0.5833, 0.875, 0.5833, 0.875, 0.6667, 0.7917, 0.6667, 0.7078, 0.5833, 0.791, 0.5833, 0.209, 0.5833, 0.2922, 0.5833, 0.791, 0.5833, 0.791, 0.6667, 0.209, 0.6667, 0.209, 0.5833, 0.209, 0.5833, 0.209, 0.6667, 0.2083, 0.6667, 0.2083, 0.5833, 0.2922, 0.6667, 0.2922, 0.5833, 0.2917, 0.5833, 0.2917, 0.6667, 0.7078, 0.5833, 0.7078, 0.6667, 0.7083, 0.6667, 0.7083, 0.5833, 0.791, 0.6667, 0.791, 0.5833, 0.7917, 0.5833, 0.7917, 0.6667, 0.791, 0.5833, 0.7078, 0.5833, 0.7083, 0.5833, 0.7917, 0.5833, 0.7078, 0.6667, 0.791, 0.6667, 0.7917, 0.6667, 0.7083, 0.6667, 0.2922, 0.5833, 0.209, 0.5833, 0.2083, 0.5833, 0.2917, 0.5833, 0.209, 0.6667, 0.2922, 0.6667, 0.2917, 0.6667, 0.2083, 0.6667, 0.4586, 0.5029, 0.3779, 0.5029, 0.375, 0.5, 0.4583, 0.5, 0.3779, 0.7471, 0.4586, 0.7471, 0.4583, 0.75, 0.375, 0.75, 0.6221, 0.7471, 0.6226, 0.6662, 0.625, 0.6667, 0.625, 0.75, 0.3779, 0.5029, 0.3774, 0.5838, 0.375, 0.5833, 0.375, 0.5, 0.6221, 0.5029, 0.5414, 0.5029, 0.5417, 0.5, 0.625, 0.5, 0.5414, 0.5029, 0.4586, 0.5029, 0.4583, 0.5, 0.5417, 0.5, 0.5414, 0.7471, 0.6221, 0.7471, 0.625, 0.75, 0.5417, 0.75, 0.4586, 0.7471, 0.5414, 0.7471, 0.5417, 0.75, 0.4583, 0.75, 0.6226, 0.5838, 0.6221, 0.5029, 0.625, 0.5, 0.625, 0.5833, 0.6226, 0.6662, 0.6226, 0.5838, 0.625, 0.5833, 0.625, 0.6667, 0.3774, 0.6662, 0.3779, 0.7471, 0.375, 0.75, 0.375, 0.6667, 0.3774, 0.5838, 0.3774, 0.6662, 0.375, 0.6667, 0.375, 0.5833, 0.4588, 0.5053, 0.3802, 0.5053, 0.3779, 0.5029, 0.4586, 0.5029, 0.3802, 0.7447, 0.4588, 0.7447, 0.4586, 0.7471, 0.3779, 0.7471, 0.6198, 0.7447, 0.6206, 0.6659, 0.6226, 0.6662, 0.6221, 0.7471, 0.3802, 0.5053, 0.3794, 0.5841, 0.3774, 0.5838, 0.3779, 0.5029, 0.6198, 0.5053, 0.5412, 0.5053, 0.5414, 0.5029, 0.6221, 0.5029, 0.5412, 0.5053, 0.4588, 0.5053, 0.4586, 0.5029, 0.5414, 0.5029, 0.5412, 0.7447, 0.6198, 0.7447, 0.6221, 0.7471, 0.5414, 0.7471, 0.4588, 0.7447, 0.5412, 0.7447, 0.5414, 0.7471, 0.4586, 0.7471, 0.6206, 0.5841, 0.6198, 0.5053, 0.6221, 0.5029, 0.6226, 0.5838, 0.6206, 0.6659, 0.6206, 0.5841, 0.6226, 0.5838, 0.6226, 0.6662, 0.3794, 0.6659, 0.3802, 0.7447, 0.3779, 0.7471, 0.3774, 0.6662, 0.3794, 0.5841, 0.3794, 0.6659, 0.3774, 0.6662, 0.3774, 0.5838, 0.379, 0.004008, 0.3783, 0.08392, 0.375, 0.08333, 0.375, 0.0, 0.621, 0.004008, 0.5413, 0.004008, 0.5417, 0.0, 0.625, 0.0, 0.379, 0.246, 0.4587, 0.246, 0.4583, 0.25, 0.375, 0.25, 0.621, 0.246, 0.6217, 0.1661, 0.625, 0.1667, 0.625, 0.25, 0.4587, 0.004008, 0.379, 0.004008, 0.375, 0.0, 0.4583, 0.0, 0.5413, 0.004008, 0.4587, 0.004008, 0.4583, 0.0, 0.5417, 0.0, 0.5413, 0.246, 0.621, 0.246, 0.625, 0.25, 0.5417, 0.25, 0.4587, 0.246, 0.5413, 0.246, 0.5417, 0.25, 0.4583, 0.25, 0.3783, 0.1661, 0.379, 0.246, 0.375, 0.25, 0.375, 0.1667, 0.3783, 0.08392, 0.3783, 0.1661, 0.375, 0.1667, 0.375, 0.08333, 0.6217, 0.08392, 0.621, 0.004008, 0.625, 0.0, 0.625, 0.08333, 0.6217, 0.1661, 0.6217, 0.08392, 0.625, 0.08333, 0.625, 0.1667, 0.3855, 0.01067, 0.3839, 0.0849, 0.3783, 0.08392, 0.379, 0.004008, 0.6145, 0.01067, 0.5407, 0.01067, 0.5413, 0.004008, 0.621, 0.004008, 0.3855, 0.2393, 0.4593, 0.2393, 0.4587, 0.246, 0.379, 0.246, 0.6145, 0.2393, 0.6161, 0.1651, 0.6217, 0.1661, 0.621, 0.246, 0.4593, 0.01067, 0.3855, 0.01067, 0.379, 0.004008, 0.4587, 0.004008, 0.5407, 0.01067, 0.4593, 0.01067, 0.4587, 0.004008, 0.5413, 0.004008, 0.5407, 0.2393, 0.6145, 0.2393, 0.621, 0.246, 0.5413, 0.246, 0.4593, 0.2393, 0.5407, 0.2393, 0.5413, 0.246, 0.4587, 0.246, 0.3839, 0.1651, 0.3855, 0.2393, 0.379, 0.246, 0.3783, 0.1661, 0.3839, 0.0849, 0.3839, 0.1651, 0.3783, 0.1661, 0.3783, 0.08392, 0.6161, 0.0849, 0.6145, 0.01067, 0.621, 0.004008, 0.6217, 0.08392, 0.6161, 0.1651, 0.6161, 0.0849, 0.6217, 0.08392, 0.6217, 0.1661])
me_cube.materials.append(mat_material)
me_cube.use_mirror_vertex_groups = False
me_cube.update()
me_cylinder = bpy.data.meshes.new('Cylinder')
me_cylinder.from_pydata([(-3.468e-10, 1.166, -1.872), (-1.294e-09, 0.5557, 0.1278), (0.1593, 1.144, -1.872), (0.05645, 0.545, 0.1278), (0.3124, 1.077, -1.872), (0.1107, 0.5134, 0.1278), (0.4536, 0.9697, -1.872), (0.1608, 0.4621, 0.1278), (0.5773, 0.8247, -1.872), (0.2046, 0.3929, 0.1278), (0.6788, 0.6479, -1.872), (0.2406, 0.3087, 0.1278), (0.7542, 0.4463, -1.872), (0.2673, 0.2127, 0.1278), (0.8007, 0.2275, -1.872), (0.2838, 0.1084, 0.1278), (0.8164, -2.478e-09, -1.872), (0.2894, 2.465e-09, 0.1278), (0.8007, -0.2275, -1.872), (0.2838, -0.1084, 0.1278), (0.7542, -0.4463, -1.872), (0.2673, -0.2127, 0.1278), (0.6788, -0.6479, -1.872), (0.2406, -0.3087, 0.1278), (0.5773, -0.8247, -1.872), (0.2046, -0.3929, 0.1278), (0.4536, -0.9697, -1.872), (0.1608, -0.4621, 0.1278), (0.3124, -1.077, -1.872), (0.1107, -0.5134, 0.1278), (0.1593, -1.144, -1.872), (0.05645, -0.545, 0.1278), (-3.468e-10, -1.166, -1.872), (-1.294e-09, -0.5557, 0.1278), (-0.1593, -1.144, -1.872), (-0.05645, -0.545, 0.1278), (-0.3124, -1.077, -1.872), (-0.1107, -0.5134, 0.1278), (-0.4536, -0.9697, -1.872), (-0.1608, -0.4621, 0.1278), (-0.5773, -0.8247, -1.872), (-0.2046, -0.3929, 0.1278), (-0.6788, -0.6479, -1.872), (-0.2406, -0.3087, 0.1278), (-0.7542, -0.4463, -1.872), (-0.2673, -0.2127, 0.1278), (-0.8007, -0.2275, -1.872), (-0.2838, -0.1084, 0.1278), (-0.8164, -2.478e-09, -1.872), (-0.2894, 2.465e-09, 0.1278), (-0.8007, 0.2275, -1.872), (-0.2838, 0.1084, 0.1278), (-0.7542, 0.4463, -1.872), (-0.2673, 0.2127, 0.1278), (-0.6788, 0.6479, -1.872), (-0.2406, 0.3087, 0.1278), (-0.5773, 0.8247, -1.872), (-0.2046, 0.3929, 0.1278), (-0.4536, 0.9697, -1.872), (-0.1608, 0.4621, 0.1278), (-0.3124, 1.077, -1.872), (-0.1107, 0.5134, 0.1278), (-0.1593, 1.144, -1.872), (-0.05645, 0.545, 0.1278), (6.985e-10, 1.0, -1.586), (6.985e-10, 1.0, -1.301), (6.985e-10, 1.0, -1.002), (3.474e-09, 0.5585, -0.6373), (6.985e-10, 1.0, -0.271), (-1.294e-09, 0.6471, -0.1579), (0.06574, 0.6347, -0.1579), (0.1366, 0.9808, -0.271), (0.07627, 0.5478, -0.6373), (0.1366, 0.9808, -1.002), (0.1366, 0.9808, -1.301), (0.1366, 0.9808, -1.586), (0.1289, 0.5978, -0.1579), (0.2679, 0.9239, -0.271), (0.1496, 0.516, -0.6373), (0.2679, 0.9239, -1.002), (0.2679, 0.9239, -1.301), (0.2679, 0.9239, -1.586), (0.1872, 0.538, -0.1579), (0.3889, 0.8315, -0.271), (0.2172, 0.4644, -0.6373), (0.3889, 0.8315, -1.002), (0.3889, 0.8315, -1.301), (0.3889, 0.8315, -1.586), (0.2383, 0.4576, -0.1579), (0.495, 0.7071, -0.271), (0.2765, 0.3949, -0.6373), (0.495, 0.7071, -1.002), (0.495, 0.7071, -1.301), (0.495, 0.7071, -1.586), (0.2802, 0.3595, -0.1579), (0.582, 0.5556, -0.271), (0.3251, 0.3103, -0.6373), (0.582, 0.5556, -1.002), (0.582, 0.5556, -1.301), (0.582, 0.5556, -1.586), (0.3113, 0.2476, -0.1579), (0.6467, 0.3827, -0.271), (0.3612, 0.2137, -0.6373), (0.6467, 0.3827, -1.002), (0.6467, 0.3827, -1.301), (0.6467, 0.3827, -1.586), (0.3305, 0.1262, -0.1579), (0.6865, 0.1951, -0.271), (0.3835, 0.109, -0.6373), (0.6865, 0.1951, -1.002), (0.6865, 0.1951, -1.301), (0.6865, 0.1951, -1.586), (0.337, 2.465e-09, -0.1579), (0.7, 0.0, -0.271), (0.391, 6.579e-09, -0.6373), (0.7, 0.0, -1.002), (0.7, 0.0, -1.301), (0.7, 0.0, -1.586), (0.3305, -0.1262, -0.1579), (0.6865, -0.1951, -0.271), (0.3835, -0.109, -0.6373), (0.6865, -0.1951, -1.002), (0.6865, -0.1951, -1.301), (0.6865, -0.1951, -1.586), (0.3113, -0.2476, -0.1579), (0.6467, -0.3827, -0.271), (0.3612, -0.2137, -0.6373), (0.6467, -0.3827, -1.002), (0.6467, -0.3827, -1.301), (0.6467, -0.3827, -1.586), (0.2802, -0.3595, -0.1579), (0.582, -0.5556, -0.271), (0.3251, -0.3103, -0.6373), (0.582, -0.5556, -1.002), (0.582, -0.5556, -1.301), (0.582, -0.5556, -1.586), (0.2383, -0.4576, -0.1579), (0.495, -0.7071, -0.271), (0.2765, -0.3949, -0.6373), (0.495, -0.7071, -1.002), (0.495, -0.7071, -1.301), (0.495, -0.7071, -1.586), (0.1872, -0.538, -0.1579), (0.3889, -0.8315, -0.271), (0.2172, -0.4644, -0.6373), (0.3889, -0.8315, -1.002), (0.3889, -0.8315, -1.301), (0.3889, -0.8315, -1.586), (0.1289, -0.5978, -0.1579), (0.2679, -0.9239, -0.271), (0.1496, -0.516, -0.6373), (0.2679, -0.9239, -1.002), (0.2679, -0.9239, -1.301), (0.2679, -0.9239, -1.586), (0.06574, -0.6347, -0.1579), (0.1366, -0.9808, -0.271), (0.07627, -0.5478, -0.6373), (0.1366, -0.9808, -1.002), (0.1366, -0.9808, -1.301), (0.1366, -0.9808, -1.586), (-1.294e-09, -0.6471, -0.1579), (6.985e-10, -1.0, -0.271), (3.474e-09, -0.5585, -0.6373), (6.985e-10, -1.0, -1.002), (6.985e-10, -1.0, -1.301), (6.985e-10, -1.0, -1.586), (-0.06574, -0.6347, -0.1579), (-0.1366, -0.9808, -0.271), (-0.07627, -0.5478, -0.6373), (-0.1366, -0.9808, -1.002), (-0.1366, -0.9808, -1.301), (-0.1366, -0.9808, -1.586), (-0.1289, -0.5978, -0.1579), (-0.2679, -0.9239, -0.271), (-0.1496, -0.516, -0.6373), (-0.2679, -0.9239, -1.002), (-0.2679, -0.9239, -1.301), (-0.2679, -0.9239, -1.586), (-0.1872, -0.538, -0.1579), (-0.3889, -0.8315, -0.271), (-0.2172, -0.4644, -0.6373), (-0.3889, -0.8315, -1.002), (-0.3889, -0.8315, -1.301), (-0.3889, -0.8315, -1.586), (-0.2383, -0.4576, -0.1579), (-0.495, -0.7071, -0.271), (-0.2765, -0.3949, -0.6373), (-0.495, -0.7071, -1.002), (-0.495, -0.7071, -1.301), (-0.495, -0.7071, -1.586), (-0.2802, -0.3595, -0.1579), (-0.582, -0.5556, -0.271), (-0.3251, -0.3103, -0.6373), (-0.582, -0.5556, -1.002), (-0.582, -0.5556, -1.301), (-0.582, -0.5556, -1.586), (-0.3113, -0.2476, -0.1579), (-0.6467, -0.3827, -0.271), (-0.3612, -0.2137, -0.6373), (-0.6467, -0.3827, -1.002), (-0.6467, -0.3827, -1.301), (-0.6467, -0.3827, -1.586), (-0.3305, -0.1262, -0.1579), (-0.6865, -0.1951, -0.271), (-0.3835, -0.109, -0.6373), (-0.6865, -0.1951, -1.002), (-0.6865, -0.1951, -1.301), (-0.6865, -0.1951, -1.586), (-0.337, 2.465e-09, -0.1579), (-0.7, 0.0, -0.271), (-0.391, 6.579e-09, -0.6373), (-0.7, 0.0, -1.002), (-0.7, 0.0, -1.301), (-0.7, 0.0, -1.586), (-0.3305, 0.1262, -0.1579), (-0.6865, 0.1951, -0.271), (-0.3835, 0.109, -0.6373), (-0.6865, 0.1951, -1.002), (-0.6865, 0.1951, -1.301), (-0.6865, 0.1951, -1.586), (-0.3113, 0.2476, -0.1579), (-0.6467, 0.3827, -0.271), (-0.3612, 0.2137, -0.6373), (-0.6467, 0.3827, -1.002), (-0.6467, 0.3827, -1.301), (-0.6467, 0.3827, -1.586), (-0.2802, 0.3595, -0.1579), (-0.582, 0.5556, -0.271), (-0.3251, 0.3103, -0.6373), (-0.582, 0.5556, -1.002), (-0.582, 0.5556, -1.301), (-0.582, 0.5556, -1.586), (-0.2383, 0.4576, -0.1579), (-0.495, 0.7071, -0.271), (-0.2765, 0.3949, -0.6373), (-0.495, 0.7071, -1.002), (-0.495, 0.7071, -1.301), (-0.495, 0.7071, -1.586), (-0.1872, 0.538, -0.1579), (-0.3889, 0.8315, -0.271), (-0.2172, 0.4644, -0.6373), (-0.3889, 0.8315, -1.002), (-0.3889, 0.8315, -1.301), (-0.3889, 0.8315, -1.586), (-0.1289, 0.5978, -0.1579), (-0.2679, 0.9239, -0.271), (-0.1496, 0.516, -0.6373), (-0.2679, 0.9239, -1.002), (-0.2679, 0.9239, -1.301), (-0.2679, 0.9239, -1.586), (-0.06574, 0.6347, -0.1579), (-0.1366, 0.9808, -0.271), (-0.07627, 0.5478, -0.6373), (-0.1366, 0.9808, -1.002), (-0.1366, 0.9808, -1.301), (-0.1366, 0.9808, -1.586), (0.06574, 0.6347, 0.1278), (-1.294e-09, 0.6471, 0.1278), (0.1289, 0.5978, 0.1278), (0.1872, 0.538, 0.1278), (0.2383, 0.4576, 0.1278), (0.2802, 0.3595, 0.1278), (0.3113, 0.2476, 0.1278), (0.3305, 0.1262, 0.1278), (0.337, 2.465e-09, 0.1278), (0.3305, -0.1262, 0.1278), (0.3113, -0.2476, 0.1278), (0.2802, -0.3595, 0.1278), (0.2383, -0.4576, 0.1278), (0.1872, -0.538, 0.1278), (0.1289, -0.5978, 0.1278), (0.06574, -0.6347, 0.1278), (-1.294e-09, -0.6471, 0.1278), (-0.06574, -0.6347, 0.1278), (-0.1289, -0.5978, 0.1278), (-0.1872, -0.538, 0.1278), (-0.2383, -0.4576, 0.1278), (-0.2802, -0.3595, 0.1278), (-0.3113, -0.2476, 0.1278), (-0.3305, -0.1262, 0.1278), (-0.337, 2.465e-09, 0.1278), (-0.3305, 0.1262, 0.1278), (-0.3113, 0.2476, 0.1278), (-0.2802, 0.3595, 0.1278), (-0.2383, 0.4576, 0.1278), (-0.1872, 0.538, 0.1278), (-0.1289, 0.5978, 0.1278), (-0.06574, 0.6347, 0.1278), (0.06147, 0.5934, 0.1278), (-1.294e-09, 0.6051, 0.1278), (0.1206, 0.559, 0.1278), (0.175, 0.5031, 0.1278), (0.2228, 0.4278, 0.1278), (0.262, 0.3362, 0.1278), (0.2911, 0.2315, 0.1278), (0.309, 0.118, 0.1278), (0.3151, 2.465e-09, 0.1278), (0.309, -0.118, 0.1278), (0.2911, -0.2315, 0.1278), (0.262, -0.3362, 0.1278), (0.2228, -0.4278, 0.1278), (0.175, -0.5031, 0.1278), (0.1206, -0.559, 0.1278), (0.06147, -0.5934, 0.1278), (-1.294e-09, -0.6051, 0.1278), (-0.06147, -0.5934, 0.1278), (-0.1206, -0.559, 0.1278), (-0.175, -0.5031, 0.1278), (-0.2228, -0.4278, 0.1278), (-0.262, -0.3362, 0.1278), (-0.2911, -0.2315, 0.1278), (-0.309, -0.118, 0.1278), (-0.3151, 2.465e-09, 0.1278), (-0.309, 0.118, 0.1278), (-0.2911, 0.2315, 0.1278), (-0.262, 0.3362, 0.1278), (-0.2228, 0.4278, 0.1278), (-0.175, 0.5031, 0.1278), (-0.1206, 0.559, 0.1278), (-0.06147, 0.5934, 0.1278), (-1.234e-09, 0.6578, -0.1666), (0.06789, 0.6452, -0.1666), (0.1332, 0.6077, -0.1666), (0.1933, 0.5469, -0.1666), (0.2461, 0.4651, -0.1666), (0.2893, 0.3655, -0.1666), (0.3215, 0.2517, -0.1666), (0.3413, 0.1283, -0.1666), (0.348, 2.39e-09, -0.1666), (0.3413, -0.1283, -0.1666), (0.3215, -0.2517, -0.1666), (0.2893, -0.3655, -0.1666), (0.2461, -0.4651, -0.1666), (0.1933, -0.5469, -0.1666), (0.1332, -0.6077, -0.1666), (0.06789, -0.6452, -0.1666), (-1.234e-09, -0.6578, -0.1666), (-0.06789, -0.6452, -0.1666), (-0.1332, -0.6077, -0.1666), (-0.1933, -0.5469, -0.1666), (-0.2461, -0.4651, -0.1666), (-0.2893, -0.3655, -0.1666), (-0.3215, -0.2517, -0.1666), (-0.3413, -0.1283, -0.1666), (-0.348, 2.39e-09, -0.1666), (-0.3413, 0.1283, -0.1666), (-0.3215, 0.2517, -0.1666), (-0.2893, 0.3655, -0.1666), (-0.2461, 0.4651, -0.1666), (-0.1933, 0.5469, -0.1666), (-0.1332, 0.6077, -0.1666), (-0.06789, 0.6452, -0.1666), (4.531e-08, 0.7731, -1.896), (0.07994, 0.7619, -1.896), (0.1618, 0.7264, -1.896), (0.2441, 0.6636, -1.896), (0.3219, 0.5723, -1.896), (0.3894, 0.4549, -1.896), (0.4414, 0.3159, -1.896), (0.4741, 0.1618, -1.896), (0.4853, -2.904e-09, -1.896), (0.4741, -0.1618, -1.896), (0.4414, -0.3159, -1.896), (0.3894, -0.4549, -1.896), (0.3219, -0.5723, -1.896), (0.2441, -0.6636, -1.896), (0.1618, -0.7264, -1.896), (0.07994, -0.7619, -1.896), (4.531e-08, -0.7731, -1.896), (-0.07994, -0.7619, -1.896), (-0.1618, -0.7264, -1.896), (-0.2441, -0.6636, -1.896), (-0.3219, -0.5723, -1.896), (-0.3894, -0.4549, -1.896), (-0.4414, -0.3159, -1.896), (-0.4741, -0.1618, -1.896), (-0.4853, -2.904e-09, -1.896), (-0.4741, 0.1618, -1.896), (-0.4414, 0.3159, -1.896), (-0.3894, 0.4549, -1.896), (-0.3219, 0.5723, -1.896), (-0.2441, 0.6636, -1.896), (-0.1618, 0.7264, -1.896), (-0.07994, 0.7619, -1.896), (4.531e-08, 0.9643, -1.896), (0.1317, 0.9457, -1.896), (0.2583, 0.8909, -1.896), (0.375, 0.8018, -1.896), (0.4773, 0.6818, -1.896), (0.5612, 0.5357, -1.896), (0.6236, 0.369, -1.896), (0.662, 0.1881, -1.896), (0.675, -2.694e-09, -1.896), (0.662, -0.1881, -1.896), (0.6236, -0.369, -1.896), (0.5612, -0.5357, -1.896), (0.4773, -0.6818, -1.896), (0.375, -0.8018, -1.896), (0.2583, -0.8909, -1.896), (0.1317, -0.9457, -1.896), (4.531e-08, -0.9643, -1.896), (-0.1317, -0.9457, -1.896), (-0.2583, -0.8909, -1.896), (-0.375, -0.8018, -1.896), (-0.4773, -0.6818, -1.896), (-0.5612, -0.5357, -1.896), (-0.6236, -0.369, -1.896), (-0.662, -0.1881, -1.896), (-0.675, -2.694e-09, -1.896), (-0.662, 0.1881, -1.896), (-0.6236, 0.369, -1.896), (-0.5612, 0.5357, -1.896), (-0.4773, 0.6818, -1.896), (-0.375, 0.8018, -1.896), (-0.2583, 0.8909, -1.896), (-0.1317, 0.9457, -1.896), (4.531e-08, 0.8298, -1.896), (0.09528, 0.8164, -1.896), (0.1904, 0.7752, -1.896), (0.2829, 0.7046, -1.896), (0.368, 0.6048, -1.896), (0.4404, 0.4788, -1.896), (0.4954, 0.3316, -1.896), (0.5298, 0.1696, -1.896), (0.5415, -2.694e-09, -1.896), (0.5298, -0.1696, -1.896), (0.4954, -0.3316, -1.896), (0.4404, -0.4788, -1.896), (0.368, -0.6048, -1.896), (0.2829, -0.7046, -1.896), (0.1904, -0.7752, -1.896), (0.09528, -0.8164, -1.896), (4.531e-08, -0.8298, -1.896), (-0.09528, -0.8164, -1.896), (-0.1904, -0.7752, -1.896), (-0.2829, -0.7046, -1.896), (-0.368, -0.6048, -1.896), (-0.4404, -0.4788, -1.896), (-0.4954, -0.3316, -1.896), (-0.5298, -0.1696, -1.896), (-0.5415, -2.694e-09, -1.896), (-0.5298, 0.1696, -1.896), (-0.4954, 0.3316, -1.896), (-0.4404, 0.4788, -1.896), (-0.368, 0.6048, -1.896), (-0.2829, 0.7046, -1.896), (-0.1904, 0.7752, -1.896), (-0.09528, 0.8164, -1.896), (0.1584, 1.138, -1.862), (0.3108, 1.072, -1.862), (0.4512, 0.9647, -1.862), (0.5743, 0.8204, -1.862), (0.6753, 0.6446, -1.862), (0.7503, 0.444, -1.862), (0.7965, 0.2263, -1.862), (0.8121, -2.387e-09, -1.862), (0.7965, -0.2263, -1.862), (0.7503, -0.444, -1.862), (0.6753, -0.6446, -1.862), (0.5743, -0.8204, -1.862), (0.4512, -0.9647, -1.862), (0.3108, -1.072, -1.862), (0.1584, -1.138, -1.862), (-3.085e-10, -1.16, -1.862), (-0.1584, -1.138, -1.862), (-0.3108, -1.072, -1.862), (-0.4512, -0.9647, -1.862), (-0.5743, -0.8204, -1.862), (-0.6753, -0.6446, -1.862), (-0.7503, -0.444, -1.862), (-0.7965, -0.2263, -1.862), (-0.8121, -2.387e-09, -1.862), (-0.7965, 0.2263, -1.862), (-0.7503, 0.444, -1.862), (-0.6753, 0.6446, -1.862), (-0.5743, 0.8204, -1.862), (-0.4512, 0.9647, -1.862), (-0.3108, 1.072, -1.862), (-0.1584, 1.138, -1.862), (-3.085e-10, 1.16, -1.862)], [], [(69, 257, 256, 70), (70, 256, 258, 76), (76, 258, 259, 82), (82, 259, 260, 88), (88, 260, 261, 94), (94, 261, 262, 100), (100, 262, 263, 106), (106, 263, 264, 112), (112, 264, 265, 118), (118, 265, 266, 124), (124, 266, 267, 130), (130, 267, 268, 136), (136, 268, 269, 142), (142, 269, 270, 148), (148, 270, 271, 154), (154, 271, 272, 160), (160, 272, 273, 166), (166, 273, 274, 172), (172, 274, 275, 178), (178, 275, 276, 184), (184, 276, 277, 190), (190, 277, 278, 196), (196, 278, 279, 202), (202, 279, 280, 208), (208, 280, 281, 214), (214, 281, 282, 220), (220, 282, 283, 226), (226, 283, 284, 232), (232, 284, 285, 238), (238, 285, 286, 244), (3, 1, 63, 61, 59, 57, 55, 53, 51, 49, 47, 45, 43, 41, 39, 37, 35, 33, 31, 29, 27, 25, 23, 21, 19, 17, 15, 13, 11, 9, 7, 5), (244, 286, 287, 250), (250, 287, 257, 69), (2, 4, 386, 385), (478, 255, 64, 479), (255, 254, 65, 64), (254, 253, 66, 65), (253, 252, 67, 66), (252, 251, 68, 67), (351, 250, 69, 320), (477, 249, 255, 478), (249, 248, 254, 255), (248, 247, 253, 254), (247, 246, 252, 253), (246, 245, 251, 252), (350, 244, 250, 351), (476, 243, 249, 477), (243, 242, 248, 249), (242, 241, 247, 248), (241, 240, 246, 247), (240, 239, 245, 246), (349, 238, 244, 350), (475, 237, 243, 476), (237, 236, 242, 243), (236, 235, 241, 242), (235, 234, 240, 241), (234, 233, 239, 240), (348, 232, 238, 349), (474, 231, 237, 475), (231, 230, 236, 237), (230, 229, 235, 236), (229, 228, 234, 235), (228, 227, 233, 234), (347, 226, 232, 348), (473, 225, 231, 474), (225, 224, 230, 231), (224, 223, 229, 230), (223, 222, 228, 229), (222, 221, 227, 228), (346, 220, 226, 347), (472, 219, 225, 473), (219, 218, 224, 225), (218, 217, 223, 224), (217, 216, 222, 223), (216, 215, 221, 222), (345, 214, 220, 346), (471, 213, 219, 472), (213, 212, 218, 219), (212, 211, 217, 218), (211, 210, 216, 217), (210, 209, 215, 216), (344, 208, 214, 345), (470, 207, 213, 471), (207, 206, 212, 213), (206, 205, 211, 212), (205, 204, 210, 211), (204, 203, 209, 210), (343, 202, 208, 344), (469, 201, 207, 470), (201, 200, 206, 207), (200, 199, 205, 206), (199, 198, 204, 205), (198, 197, 203, 204), (342, 196, 202, 343), (468, 195, 201, 469), (195, 194, 200, 201), (194, 193, 199, 200), (193, 192, 198, 199), (192, 191, 197, 198), (341, 190, 196, 342), (467, 189, 195, 468), (189, 188, 194, 195), (188, 187, 193, 194), (187, 186, 192, 193), (186, 185, 191, 192), (340, 184, 190, 341), (466, 183, 189, 467), (183, 182, 188, 189), (182, 181, 187, 188), (181, 180, 186, 187), (180, 179, 185, 186), (339, 178, 184, 340), (465, 177, 183, 466), (177, 176, 182, 183), (176, 175, 181, 182), (175, 174, 180, 181), (174, 173, 179, 180), (338, 172, 178, 339), (464, 171, 177, 465), (171, 170, 176, 177), (170, 169, 175, 176), (169, 168, 174, 175), (168, 167, 173, 174), (337, 166, 172, 338), (463, 165, 171, 464), (165, 164, 170, 171), (164, 163, 169, 170), (163, 162, 168, 169), (162, 161, 167, 168), (336, 160, 166, 337), (462, 159, 165, 463), (159, 158, 164, 165), (158, 157, 163, 164), (157, 156, 162, 163), (156, 155, 161, 162), (335, 154, 160, 336), (461, 153, 159, 462), (153, 152, 158, 159), (152, 151, 157, 158), (151, 150, 156, 157), (150, 149, 155, 156), (334, 148, 154, 335), (460, 147, 153, 461), (147, 146, 152, 153), (146, 145, 151, 152), (145, 144, 150, 151), (144, 143, 149, 150), (333, 142, 148, 334), (459, 141, 147, 460), (141, 140, 146, 147), (140, 139, 145, 146), (139, 138, 144, 145), (138, 137, 143, 144), (332, 136, 142, 333), (458, 135, 141, 459), (135, 134, 140, 141), (134, 133, 139, 140), (133, 132, 138, 139), (132, 131, 137, 138), (331, 130, 136, 332), (457, 129, 135, 458), (129, 128, 134, 135), (128, 127, 133, 134), (127, 126, 132, 133), (126, 125, 131, 132), (330, 124, 130, 331), (456, 123, 129, 457), (123, 122, 128, 129), (122, 121, 127, 128), (121, 120, 126, 127), (120, 119, 125, 126), (329, 118, 124, 330), (455, 117, 123, 456), (117, 116, 122, 123), (116, 115, 121, 122), (115, 114, 120, 121), (114, 113, 119, 120), (328, 112, 118, 329), (454, 111, 117, 455), (111, 110, 116, 117), (110, 109, 115, 116), (109, 108, 114, 115), (108, 107, 113, 114), (327, 106, 112, 328), (453, 105, 111, 454), (105, 104, 110, 111), (104, 103, 109, 110), (103, 102, 108, 109), (102, 101, 107, 108), (326, 100, 106, 327), (452, 99, 105, 453), (99, 98, 104, 105), (98, 97, 103, 104), (97, 96, 102, 103), (96, 95, 101, 102), (325, 94, 100, 326), (451, 93, 99, 452), (93, 92, 98, 99), (92, 91, 97, 98), (91, 90, 96, 97), (90, 89, 95, 96), (324, 88, 94, 325), (450, 87, 93, 451), (87, 86, 92, 93), (86, 85, 91, 92), (85, 84, 90, 91), (84, 83, 89, 90), (323, 82, 88, 324), (449, 81, 87, 450), (81, 80, 86, 87), (80, 79, 85, 86), (79, 78, 84, 85), (78, 77, 83, 84), (322, 76, 82, 323), (448, 75, 81, 449), (75, 74, 80, 81), (74, 73, 79, 80), (73, 72, 78, 79), (72, 71, 77, 78), (321, 70, 76, 322), (479, 64, 75, 448), (64, 65, 74, 75), (65, 66, 73, 74), (66, 67, 72, 73), (67, 68, 71, 72), (320, 69, 70, 321), (289, 288, 256, 257), (288, 290, 258, 256), (290, 291, 259, 258), (291, 292, 260, 259), (292, 293, 261, 260), (293, 294, 262, 261), (294, 295, 263, 262), (295, 296, 264, 263), (296, 297, 265, 264), (297, 298, 266, 265), (298, 299, 267, 266), (299, 300, 268, 267), (300, 301, 269, 268), (301, 302, 270, 269), (302, 303, 271, 270), (303, 304, 272, 271), (304, 305, 273, 272), (305, 306, 274, 273), (306, 307, 275, 274), (307, 308, 276, 275), (308, 309, 277, 276), (309, 310, 278, 277), (310, 311, 279, 278), (311, 312, 280, 279), (312, 313, 281, 280), (313, 314, 282, 281), (314, 315, 283, 282), (315, 316, 284, 283), (316, 317, 285, 284), (317, 318, 286, 285), (318, 319, 287, 286), (319, 289, 257, 287), (1, 3, 288, 289), (3, 5, 290, 288), (5, 7, 291, 290), (7, 9, 292, 291), (9, 11, 293, 292), (11, 13, 294, 293), (13, 15, 295, 294), (15, 17, 296, 295), (17, 19, 297, 296), (19, 21, 298, 297), (21, 23, 299, 298), (23, 25, 300, 299), (25, 27, 301, 300), (27, 29, 302, 301), (29, 31, 303, 302), (31, 33, 304, 303), (33, 35, 305, 304), (35, 37, 306, 305), (37, 39, 307, 306), (39, 41, 308, 307), (41, 43, 309, 308), (43, 45, 310, 309), (45, 47, 311, 310), (47, 49, 312, 311), (49, 51, 313, 312), (51, 53, 314, 313), (53, 55, 315, 314), (55, 57, 316, 315), (57, 59, 317, 316), (59, 61, 318, 317), (61, 63, 319, 318), (63, 1, 289, 319), (68, 320, 321, 71), (71, 321, 322, 77), (77, 322, 323, 83), (83, 323, 324, 89), (89, 324, 325, 95), (95, 325, 326, 101), (101, 326, 327, 107), (107, 327, 328, 113), (113, 328, 329, 119), (119, 329, 330, 125), (125, 330, 331, 131), (131, 331, 332, 137), (137, 332, 333, 143), (143, 333, 334, 149), (149, 334, 335, 155), (155, 335, 336, 161), (161, 336, 337, 167), (167, 337, 338, 173), (173, 338, 339, 179), (179, 339, 340, 185), (185, 340, 341, 191), (191, 341, 342, 197), (197, 342, 343, 203), (203, 343, 344, 209), (209, 344, 345, 215), (215, 345, 346, 221), (221, 346, 347, 227), (227, 347, 348, 233), (233, 348, 349, 239), (239, 349, 350, 245), (245, 350, 351, 251), (251, 351, 320, 68), (352, 353, 354, 355, 356, 357, 358, 359, 360, 361, 362, 363, 364, 365, 366, 367, 368, 369, 370, 371, 372, 373, 374, 375, 376, 377, 378, 379, 380, 381, 382, 383), (20, 22, 395, 394), (38, 40, 404, 403), (56, 58, 413, 412), (12, 14, 391, 390), (30, 32, 400, 399), (48, 50, 409, 408), (4, 6, 387, 386), (22, 24, 396, 395), (40, 42, 405, 404), (58, 60, 414, 413), (14, 16, 392, 391), (32, 34, 401, 400), (50, 52, 410, 409), (6, 8, 388, 387), (24, 26, 397, 396), (42, 44, 406, 405), (60, 62, 415, 414), (16, 18, 393, 392), (34, 36, 402, 401), (52, 54, 411, 410), (8, 10, 389, 388), (26, 28, 398, 397), (44, 46, 407, 406), (0, 2, 385, 384), (62, 0, 384, 415), (18, 20, 394, 393), (36, 38, 403, 402), (54, 56, 412, 411), (10, 12, 390, 389), (28, 30, 399, 398), (46, 48, 408, 407), (417, 416, 384, 385), (418, 417, 385, 386), (419, 418, 386, 387), (420, 419, 387, 388), (421, 420, 388, 389), (422, 421, 389, 390), (423, 422, 390, 391), (424, 423, 391, 392), (425, 424, 392, 393), (426, 425, 393, 394), (427, 426, 394, 395), (428, 427, 395, 396), (429, 428, 396, 397), (430, 429, 397, 398), (431, 430, 398, 399), (432, 431, 399, 400), (433, 432, 400, 401), (434, 433, 401, 402), (435, 434, 402, 403), (436, 435, 403, 404), (437, 436, 404, 405), (438, 437, 405, 406), (439, 438, 406, 407), (440, 439, 407, 408), (441, 440, 408, 409), (442, 441, 409, 410), (443, 442, 410, 411), (444, 443, 411, 412), (445, 444, 412, 413), (446, 445, 413, 414), (447, 446, 414, 415), (416, 447, 415, 384), (353, 352, 416, 417), (354, 353, 417, 418), (355, 354, 418, 419), (356, 355, 419, 420), (357, 356, 420, 421), (358, 357, 421, 422), (359, 358, 422, 423), (360, 359, 423, 424), (361, 360, 424, 425), (362, 361, 425, 426), (363, 362, 426, 427), (364, 363, 427, 428), (365, 364, 428, 429), (366, 365, 429, 430), (367, 366, 430, 431), (368, 367, 431, 432), (369, 368, 432, 433), (370, 369, 433, 434), (371, 370, 434, 435), (372, 371, 435, 436), (373, 372, 436, 437), (374, 373, 437, 438), (375, 374, 438, 439), (376, 375, 439, 440), (377, 376, 440, 441), (378, 377, 441, 442), (379, 378, 442, 443), (380, 379, 443, 444), (381, 380, 444, 445), (382, 381, 445, 446), (383, 382, 446, 447), (352, 383, 447, 416), (0, 479, 448, 2), (2, 448, 449, 4), (4, 449, 450, 6), (6, 450, 451, 8), (8, 451, 452, 10), (10, 452, 453, 12), (12, 453, 454, 14), (14, 454, 455, 16), (16, 455, 456, 18), (18, 456, 457, 20), (20, 457, 458, 22), (22, 458, 459, 24), (24, 459, 460, 26), (26, 460, 461, 28), (28, 461, 462, 30), (30, 462, 463, 32), (32, 463, 464, 34), (34, 464, 465, 36), (36, 465, 466, 38), (38, 466, 467, 40), (40, 467, 468, 42), (42, 468, 469, 44), (44, 469, 470, 46), (46, 470, 471, 48), (48, 471, 472, 50), (50, 472, 473, 52), (52, 473, 474, 54), (54, 474, 475, 56), (56, 475, 476, 58), (58, 476, 477, 60), (60, 477, 478, 62), (62, 478, 479, 0)])
_uv = me_cylinder.uv_layers.new(name='UVMap')
_uv.uv.foreach_set('vector', [1.0, 0.9286, 1.0, 1.0, 0.9688, 1.0, 0.9688, 0.9286, 0.9688, 0.9286, 0.9688, 1.0, 0.9375, 1.0, 0.9375, 0.9286, 0.9375, 0.9286, 0.9375, 1.0, 0.9062, 1.0, 0.9062, 0.9286, 0.9062, 0.9286, 0.9062, 1.0, 0.875, 1.0, 0.875, 0.9286, 0.875, 0.9286, 0.875, 1.0, 0.8438, 1.0, 0.8438, 0.9286, 0.8438, 0.9286, 0.8438, 1.0, 0.8125, 1.0, 0.8125, 0.9286, 0.8125, 0.9286, 0.8125, 1.0, 0.7812, 1.0, 0.7812, 0.9286, 0.7812, 0.9286, 0.7812, 1.0, 0.75, 1.0, 0.75, 0.9286, 0.75, 0.9286, 0.75, 1.0, 0.7188, 1.0, 0.7188, 0.9286, 0.7188, 0.9286, 0.7188, 1.0, 0.6875, 1.0, 0.6875, 0.9286, 0.6875, 0.9286, 0.6875, 1.0, 0.6562, 1.0, 0.6562, 0.9286, 0.6562, 0.9286, 0.6562, 1.0, 0.625, 1.0, 0.625, 0.9286, 0.625, 0.9286, 0.625, 1.0, 0.5938, 1.0, 0.5938, 0.9286, 0.5938, 0.9286, 0.5938, 1.0, 0.5625, 1.0, 0.5625, 0.9286, 0.5625, 0.9286, 0.5625, 1.0, 0.5312, 1.0, 0.5312, 0.9286, 0.5312, 0.9286, 0.5312, 1.0, 0.5, 1.0, 0.5, 0.9286, 0.5, 0.9286, 0.5, 1.0, 0.4688, 1.0, 0.4688, 0.9286, 0.4688, 0.9286, 0.4688, 1.0, 0.4375, 1.0, 0.4375, 0.9286, 0.4375, 0.9286, 0.4375, 1.0, 0.4062, 1.0, 0.4062, 0.9286, 0.4062, 0.9286, 0.4062, 1.0, 0.375, 1.0, 0.375, 0.9286, 0.375, 0.9286, 0.375, 1.0, 0.3438, 1.0, 0.3438, 0.9286, 0.3438, 0.9286, 0.3438, 1.0, 0.3125, 1.0, 0.3125, 0.9286, 0.3125, 0.9286, 0.3125, 1.0, 0.2812, 1.0, 0.2812, 0.9286, 0.2812, 0.9286, 0.2812, 1.0, 0.25, 1.0, 0.25, 0.9286, 0.25, 0.9286, 0.25, 1.0, 0.2188, 1.0, 0.2188, 0.9286, 0.2188, 0.9286, 0.2188, 1.0, 0.1875, 1.0, 0.1875, 0.9286, 0.1875, 0.9286, 0.1875, 1.0, 0.1562, 1.0, 0.1562, 0.9286, 0.1562, 0.9286, 0.1562, 1.0, 0.125, 1.0, 0.125, 0.9286, 0.125, 0.9286, 0.125, 1.0, 0.09375, 1.0, 0.09375, 0.9286, 0.09375, 0.9286, 0.09375, 1.0, 0.0625, 1.0, 0.0625, 0.9286, 0.2902, 0.4521, 0.25, 0.4561, 0.2098, 0.4521, 0.1711, 0.4404, 0.1355, 0.4214, 0.1043, 0.3957, 0.07863, 0.3645, 0.05958, 0.3289, 0.04785, 0.2902, 0.04389, 0.25, 0.04785, 0.2098, 0.05958, 0.1711, 0.07863, 0.1355, 0.1043, 0.1043, 0.1355, 0.07863, 0.1711, 0.05958, 0.2098, 0.04785, 0.25, 0.04389, 0.2902, 0.04785, 0.3289, 0.05958, 0.3645, 0.07863, 0.3957, 0.1043, 0.4214, 0.1355, 0.4404, 0.1711, 0.4521, 0.2098, 0.4561, 0.25, 0.4521, 0.2902, 0.4404, 0.3289, 0.4214, 0.3645, 0.3957, 0.3957, 0.3645, 0.4214, 0.3289, 0.4404, 0.0625, 0.9286, 0.0625, 1.0, 0.03125, 1.0, 0.03125, 0.9286, 0.03125, 0.9286, 0.03125, 1.0, 0.0, 1.0, 0.0, 0.9286, 0.9688, 0.5, 0.9375, 0.5, 0.9375, 0.5, 0.9688, 0.5, 0.03125, 0.5026, 0.03125, 0.5714, 0.0, 0.5714, 0.0, 0.5026, 0.03125, 0.5714, 0.03125, 0.6429, 0.0, 0.6429, 0.0, 0.5714, 0.03125, 0.6429, 0.03125, 0.7143, 0.0, 0.7143, 0.0, 0.6429, 0.03125, 0.7143, 0.03125, 0.7857, 0.0, 0.7857, 0.0, 0.7143, 0.03125, 0.7857, 0.03125, 0.8571, 0.0, 0.8571, 0.0, 0.7857, 0.03125, 0.9264, 0.03125, 0.9286, 0.0, 0.9286, 0.0, 0.9264, 0.0625, 0.5026, 0.0625, 0.5714, 0.03125, 0.5714, 0.03125, 0.5026, 0.0625, 0.5714, 0.0625, 0.6429, 0.03125, 0.6429, 0.03125, 0.5714, 0.0625, 0.6429, 0.0625, 0.7143, 0.03125, 0.7143, 0.03125, 0.6429, 0.0625, 0.7143, 0.0625, 0.7857, 0.03125, 0.7857, 0.03125, 0.7143, 0.0625, 0.7857, 0.0625, 0.8571, 0.03125, 0.8571, 0.03125, 0.7857, 0.0625, 0.9264, 0.0625, 0.9286, 0.03125, 0.9286, 0.03125, 0.9264, 0.09375, 0.5026, 0.09375, 0.5714, 0.0625, 0.5714, 0.0625, 0.5026, 0.09375, 0.5714, 0.09375, 0.6429, 0.0625, 0.6429, 0.0625, 0.5714, 0.09375, 0.6429, 0.09375, 0.7143, 0.0625, 0.7143, 0.0625, 0.6429, 0.09375, 0.7143, 0.09375, 0.7857, 0.0625, 0.7857, 0.0625, 0.7143, 0.09375, 0.7857, 0.09375, 0.8571, 0.0625, 0.8571, 0.0625, 0.7857, 0.09375, 0.9264, 0.09375, 0.9286, 0.0625, 0.9286, 0.0625, 0.9264, 0.125, 0.5026, 0.125, 0.5714, 0.09375, 0.5714, 0.09375, 0.5026, 0.125, 0.5714, 0.125, 0.6429, 0.09375, 0.6429, 0.09375, 0.5714, 0.125, 0.6429, 0.125, 0.7143, 0.09375, 0.7143, 0.09375, 0.6429, 0.125, 0.7143, 0.125, 0.7857, 0.09375, 0.7857, 0.09375, 0.7143, 0.125, 0.7857, 0.125, 0.8571, 0.09375, 0.8571, 0.09375, 0.7857, 0.125, 0.9264, 0.125, 0.9286, 0.09375, 0.9286, 0.09375, 0.9264, 0.1562, 0.5026, 0.1562, 0.5714, 0.125, 0.5714, 0.125, 0.5026, 0.1562, 0.5714, 0.1562, 0.6429, 0.125, 0.6429, 0.125, 0.5714, 0.1562, 0.6429, 0.1562, 0.7143, 0.125, 0.7143, 0.125, 0.6429, 0.1562, 0.7143, 0.1562, 0.7857, 0.125, 0.7857, 0.125, 0.7143, 0.1562, 0.7857, 0.1562, 0.8571, 0.125, 0.8571, 0.125, 0.7857, 0.1562, 0.9264, 0.1562, 0.9286, 0.125, 0.9286, 0.125, 0.9264, 0.1875, 0.5026, 0.1875, 0.5714, 0.1562, 0.5714, 0.1562, 0.5026, 0.1875, 0.5714, 0.1875, 0.6429, 0.1562, 0.6429, 0.1562, 0.5714, 0.1875, 0.6429, 0.1875, 0.7143, 0.1562, 0.7143, 0.1562, 0.6429, 0.1875, 0.7143, 0.1875, 0.7857, 0.1562, 0.7857, 0.1562, 0.7143, 0.1875, 0.7857, 0.1875, 0.8571, 0.1562, 0.8571, 0.1562, 0.7857, 0.1875, 0.9264, 0.1875, 0.9286, 0.1562, 0.9286, 0.1562, 0.9264, 0.2188, 0.5026, 0.2188, 0.5714, 0.1875, 0.5714, 0.1875, 0.5026, 0.2188, 0.5714, 0.2188, 0.6429, 0.1875, 0.6429, 0.1875, 0.5714, 0.2188, 0.6429, 0.2188, 0.7143, 0.1875, 0.7143, 0.1875, 0.6429, 0.2188, 0.7143, 0.2188, 0.7857, 0.1875, 0.7857, 0.1875, 0.7143, 0.2188, 0.7857, 0.2188, 0.8571, 0.1875, 0.8571, 0.1875, 0.7857, 0.2188, 0.9264, 0.2188, 0.9286, 0.1875, 0.9286, 0.1875, 0.9264, 0.25, 0.5026, 0.25, 0.5714, 0.2188, 0.5714, 0.2188, 0.5026, 0.25, 0.5714, 0.25, 0.6429, 0.2188, 0.6429, 0.2188, 0.5714, 0.25, 0.6429, 0.25, 0.7143, 0.2188, 0.7143, 0.2188, 0.6429, 0.25, 0.7143, 0.25, 0.7857, 0.2188, 0.7857, 0.2188, 0.7143, 0.25, 0.7857, 0.25, 0.8571, 0.2188, 0.8571, 0.2188, 0.7857, 0.25, 0.9264, 0.25, 0.9286, 0.2188, 0.9286, 0.2188, 0.9264, 0.2812, 0.5026, 0.2812, 0.5714, 0.25, 0.5714, 0.25, 0.5026, 0.2812, 0.5714, 0.2812, 0.6429, 0.25, 0.6429, 0.25, 0.5714, 0.2812, 0.6429, 0.2812, 0.7143, 0.25, 0.7143, 0.25, 0.6429, 0.2812, 0.7143, 0.2812, 0.7857, 0.25, 0.7857, 0.25, 0.7143, 0.2812, 0.7857, 0.2812, 0.8571, 0.25, 0.8571, 0.25, 0.7857, 0.2813, 0.9264, 0.2812, 0.9286, 0.25, 0.9286, 0.25, 0.9264, 0.3125, 0.5026, 0.3125, 0.5714, 0.2812, 0.5714, 0.2812, 0.5026, 0.3125, 0.5714, 0.3125, 0.6429, 0.2812, 0.6429, 0.2812, 0.5714, 0.3125, 0.6429, 0.3125, 0.7143, 0.2812, 0.7143, 0.2812, 0.6429, 0.3125, 0.7143, 0.3125, 0.7857, 0.2812, 0.7857, 0.2812, 0.7143, 0.3125, 0.7857, 0.3125, 0.8571, 0.2812, 0.8571, 0.2812, 0.7857, 0.3125, 0.9264, 0.3125, 0.9286, 0.2812, 0.9286, 0.2813, 0.9264, 0.3438, 0.5026, 0.3438, 0.5714, 0.3125, 0.5714, 0.3125, 0.5026, 0.3438, 0.5714, 0.3437, 0.6429, 0.3125, 0.6429, 0.3125, 0.5714, 0.3437, 0.6429, 0.3437, 0.7143, 0.3125, 0.7143, 0.3125, 0.6429, 0.3437, 0.7143, 0.3437, 0.7857, 0.3125, 0.7857, 0.3125, 0.7143, 0.3437, 0.7857, 0.3437, 0.8571, 0.3125, 0.8571, 0.3125, 0.7857, 0.3438, 0.9264, 0.3438, 0.9286, 0.3125, 0.9286, 0.3125, 0.9264, 0.375, 0.5026, 0.375, 0.5714, 0.3438, 0.5714, 0.3438, 0.5026, 0.375, 0.5714, 0.375, 0.6429, 0.3437, 0.6429, 0.3438, 0.5714, 0.375, 0.6429, 0.375, 0.7143, 0.3437, 0.7143, 0.3437, 0.6429, 0.375, 0.7143, 0.375, 0.7857, 0.3437, 0.7857, 0.3437, 0.7143, 0.375, 0.7857, 0.375, 0.8571, 0.3437, 0.8571, 0.3437, 0.7857, 0.375, 0.9264, 0.375, 0.9286, 0.3438, 0.9286, 0.3438, 0.9264, 0.4062, 0.5026, 0.4062, 0.5714, 0.375, 0.5714, 0.375, 0.5026, 0.4062, 0.5714, 0.4062, 0.6429, 0.375, 0.6429, 0.375, 0.5714, 0.4062, 0.6429, 0.4063, 0.7143, 0.375, 0.7143, 0.375, 0.6429, 0.4063, 0.7143, 0.4063, 0.7857, 0.375, 0.7857, 0.375, 0.7143, 0.4063, 0.7857, 0.4062, 0.8571, 0.375, 0.8571, 0.375, 0.7857, 0.4063, 0.9264, 0.4062, 0.9286, 0.375, 0.9286, 0.375, 0.9264, 0.4375, 0.5026, 0.4375, 0.5714, 0.4062, 0.5714, 0.4062, 0.5026, 0.4375, 0.5714, 0.4375, 0.6429, 0.4062, 0.6429, 0.4062, 0.5714, 0.4375, 0.6429, 0.4375, 0.7143, 0.4063, 0.7143, 0.4062, 0.6429, 0.4375, 0.7143, 0.4375, 0.7857, 0.4063, 0.7857, 0.4063, 0.7143, 0.4375, 0.7857, 0.4375, 0.8571, 0.4062, 0.8571, 0.4063, 0.7857, 0.4375, 0.9264, 0.4375, 0.9286, 0.4062, 0.9286, 0.4063, 0.9264, 0.4688, 0.5026, 0.4688, 0.5714, 0.4375, 0.5714, 0.4375, 0.5026, 0.4688, 0.5714, 0.4688, 0.6429, 0.4375, 0.6429, 0.4375, 0.5714, 0.4688, 0.6429, 0.4688, 0.7143, 0.4375, 0.7143, 0.4375, 0.6429, 0.4688, 0.7143, 0.4688, 0.7857, 0.4375, 0.7857, 0.4375, 0.7143, 0.4688, 0.7857, 0.4688, 0.8571, 0.4375, 0.8571, 0.4375, 0.7857, 0.4688, 0.9264, 0.4688, 0.9286, 0.4375, 0.9286, 0.4375, 0.9264, 0.5, 0.5026, 0.5, 0.5714, 0.4688, 0.5714, 0.4688, 0.5026, 0.5, 0.5714, 0.5, 0.6429, 0.4688, 0.6429, 0.4688, 0.5714, 0.5, 0.6429, 0.5, 0.7143, 0.4688, 0.7143, 0.4688, 0.6429, 0.5, 0.7143, 0.5, 0.7857, 0.4688, 0.7857, 0.4688, 0.7143, 0.5, 0.7857, 0.5, 0.8571, 0.4688, 0.8571, 0.4688, 0.7857, 0.5, 0.9264, 0.5, 0.9286, 0.4688, 0.9286, 0.4688, 0.9264, 0.5312, 0.5026, 0.5312, 0.5714, 0.5, 0.5714, 0.5, 0.5026, 0.5312, 0.5714, 0.5312, 0.6429, 0.5, 0.6429, 0.5, 0.5714, 0.5312, 0.6429, 0.5312, 0.7143, 0.5, 0.7143, 0.5, 0.6429, 0.5312, 0.7143, 0.5312, 0.7857, 0.5, 0.7857, 0.5, 0.7143, 0.5312, 0.7857, 0.5312, 0.8571, 0.5, 0.8571, 0.5, 0.7857, 0.5312, 0.9264, 0.5312, 0.9286, 0.5, 0.9286, 0.5, 0.9264, 0.5625, 0.5026, 0.5625, 0.5714, 0.5312, 0.5714, 0.5312, 0.5026, 0.5625, 0.5714, 0.5625, 0.6429, 0.5312, 0.6429, 0.5312, 0.5714, 0.5625, 0.6429, 0.5625, 0.7143, 0.5312, 0.7143, 0.5312, 0.6429, 0.5625, 0.7143, 0.5625, 0.7857, 0.5312, 0.7857, 0.5312, 0.7143, 0.5625, 0.7857, 0.5625, 0.8571, 0.5312, 0.8571, 0.5312, 0.7857, 0.5625, 0.9264, 0.5625, 0.9286, 0.5312, 0.9286, 0.5312, 0.9264, 0.5938, 0.5026, 0.5938, 0.5714, 0.5625, 0.5714, 0.5625, 0.5026, 0.5938, 0.5714, 0.5938, 0.6429, 0.5625, 0.6429, 0.5625, 0.5714, 0.5938, 0.6429, 0.5938, 0.7143, 0.5625, 0.7143, 0.5625, 0.6429, 0.5938, 0.7143, 0.5938, 0.7857, 0.5625, 0.7857, 0.5625, 0.7143, 0.5938, 0.7857, 0.5938, 0.8571, 0.5625, 0.8571, 0.5625, 0.7857, 0.5938, 0.9264, 0.5938, 0.9286, 0.5625, 0.9286, 0.5625, 0.9264, 0.625, 0.5026, 0.625, 0.5714, 0.5938, 0.5714, 0.5938, 0.5026, 0.625, 0.5714, 0.625, 0.6429, 0.5938, 0.6429, 0.5938, 0.5714, 0.625, 0.6429, 0.625, 0.7143, 0.5938, 0.7143, 0.5938, 0.6429, 0.625, 0.7143, 0.625, 0.7857, 0.5938, 0.7857, 0.5938, 0.7143, 0.625, 0.7857, 0.625, 0.8571, 0.5938, 0.8571, 0.5938, 0.7857, 0.625, 0.9264, 0.625, 0.9286, 0.5938, 0.9286, 0.5938, 0.9264, 0.6562, 0.5026, 0.6562, 0.5714, 0.625, 0.5714, 0.625, 0.5026, 0.6562, 0.5714, 0.6562, 0.6429, 0.625, 0.6429, 0.625, 0.5714, 0.6562, 0.6429, 0.6563, 0.7143, 0.625, 0.7143, 0.625, 0.6429, 0.6563, 0.7143, 0.6563, 0.7857, 0.625, 0.7857, 0.625, 0.7143, 0.6563, 0.7857, 0.6562, 0.8571, 0.625, 0.8571, 0.625, 0.7857, 0.6562, 0.9264, 0.6562, 0.9286, 0.625, 0.9286, 0.625, 0.9264, 0.6875, 0.5026, 0.6875, 0.5714, 0.6562, 0.5714, 0.6562, 0.5026, 0.6875, 0.5714, 0.6875, 0.6429, 0.6562, 0.6429, 0.6562, 0.5714, 0.6875, 0.6429, 0.6875, 0.7143, 0.6563, 0.7143, 0.6562, 0.6429, 0.6875, 0.7143, 0.6875, 0.7857, 0.6563, 0.7857, 0.6563, 0.7143, 0.6875, 0.7857, 0.6875, 0.8571, 0.6562, 0.8571, 0.6563, 0.7857, 0.6875, 0.9264, 0.6875, 0.9286, 0.6562, 0.9286, 0.6562, 0.9264, 0.7188, 0.5026, 0.7188, 0.5714, 0.6875, 0.5714, 0.6875, 0.5026, 0.7188, 0.5714, 0.7188, 0.6429, 0.6875, 0.6429, 0.6875, 0.5714, 0.7188, 0.6429, 0.7188, 0.7143, 0.6875, 0.7143, 0.6875, 0.6429, 0.7188, 0.7143, 0.7188, 0.7857, 0.6875, 0.7857, 0.6875, 0.7143, 0.7188, 0.7857, 0.7188, 0.8571, 0.6875, 0.8571, 0.6875, 0.7857, 0.7188, 0.9264, 0.7188, 0.9286, 0.6875, 0.9286, 0.6875, 0.9264, 0.75, 0.5026, 0.75, 0.5714, 0.7188, 0.5714, 0.7188, 0.5026, 0.75, 0.5714, 0.75, 0.6429, 0.7188, 0.6429, 0.7188, 0.5714, 0.75, 0.6429, 0.75, 0.7143, 0.7188, 0.7143, 0.7188, 0.6429, 0.75, 0.7143, 0.75, 0.7857, 0.7188, 0.7857, 0.7188, 0.7143, 0.75, 0.7857, 0.75, 0.8571, 0.7188, 0.8571, 0.7188, 0.7857, 0.75, 0.9264, 0.75, 0.9286, 0.7188, 0.9286, 0.7188, 0.9264, 0.7812, 0.5026, 0.7812, 0.5714, 0.75, 0.5714, 0.75, 0.5026, 0.7812, 0.5714, 0.7812, 0.6429, 0.75, 0.6429, 0.75, 0.5714, 0.7812, 0.6429, 0.7812, 0.7143, 0.75, 0.7143, 0.75, 0.6429, 0.7812, 0.7143, 0.7812, 0.7857, 0.75, 0.7857, 0.75, 0.7143, 0.7812, 0.7857, 0.7812, 0.8571, 0.75, 0.8571, 0.75, 0.7857, 0.7812, 0.9264, 0.7812, 0.9286, 0.75, 0.9286, 0.75, 0.9264, 0.8125, 0.5026, 0.8125, 0.5714, 0.7812, 0.5714, 0.7812, 0.5026, 0.8125, 0.5714, 0.8125, 0.6429, 0.7812, 0.6429, 0.7812, 0.5714, 0.8125, 0.6429, 0.8125, 0.7143, 0.7812, 0.7143, 0.7812, 0.6429, 0.8125, 0.7143, 0.8125, 0.7857, 0.7812, 0.7857, 0.7812, 0.7143, 0.8125, 0.7857, 0.8125, 0.8571, 0.7812, 0.8571, 0.7812, 0.7857, 0.8125, 0.9264, 0.8125, 0.9286, 0.7812, 0.9286, 0.7812, 0.9264, 0.8438, 0.5026, 0.8438, 0.5714, 0.8125, 0.5714, 0.8125, 0.5026, 0.8438, 0.5714, 0.8437, 0.6429, 0.8125, 0.6429, 0.8125, 0.5714, 0.8437, 0.6429, 0.8438, 0.7143, 0.8125, 0.7143, 0.8125, 0.6429, 0.8438, 0.7143, 0.8438, 0.7857, 0.8125, 0.7857, 0.8125, 0.7143, 0.8438, 0.7857, 0.8438, 0.8571, 0.8125, 0.8571, 0.8125, 0.7857, 0.8438, 0.9264, 0.8438, 0.9286, 0.8125, 0.9286, 0.8125, 0.9264, 0.875, 0.5026, 0.875, 0.5714, 0.8438, 0.5714, 0.8438, 0.5026, 0.875, 0.5714, 0.875, 0.6429, 0.8437, 0.6429, 0.8438, 0.5714, 0.875, 0.6429, 0.875, 0.7143, 0.8438, 0.7143, 0.8437, 0.6429, 0.875, 0.7143, 0.875, 0.7857, 0.8438, 0.7857, 0.8438, 0.7143, 0.875, 0.7857, 0.875, 0.8571, 0.8438, 0.8571, 0.8438, 0.7857, 0.875, 0.9264, 0.875, 0.9286, 0.8438, 0.9286, 0.8438, 0.9264, 0.9062, 0.5026, 0.9062, 0.5714, 0.875, 0.5714, 0.875, 0.5026, 0.9062, 0.5714, 0.9062, 0.6429, 0.875, 0.6429, 0.875, 0.5714, 0.9062, 0.6429, 0.9062, 0.7143, 0.875, 0.7143, 0.875, 0.6429, 0.9062, 0.7143, 0.9062, 0.7857, 0.875, 0.7857, 0.875, 0.7143, 0.9062, 0.7857, 0.9062, 0.8571, 0.875, 0.8571, 0.875, 0.7857, 0.9063, 0.9264, 0.9062, 0.9286, 0.875, 0.9286, 0.875, 0.9264, 0.9375, 0.5026, 0.9375, 0.5714, 0.9062, 0.5714, 0.9062, 0.5026, 0.9375, 0.5714, 0.9375, 0.6429, 0.9062, 0.6429, 0.9062, 0.5714, 0.9375, 0.6429, 0.9375, 0.7143, 0.9062, 0.7143, 0.9062, 0.6429, 0.9375, 0.7143, 0.9375, 0.7857, 0.9062, 0.7857, 0.9062, 0.7143, 0.9375, 0.7857, 0.9375, 0.8571, 0.9062, 0.8571, 0.9062, 0.7857, 0.9375, 0.9264, 0.9375, 0.9286, 0.9062, 0.9286, 0.9063, 0.9264, 0.9688, 0.5026, 0.9688, 0.5714, 0.9375, 0.5714, 0.9375, 0.5026, 0.9688, 0.5714, 0.9688, 0.6429, 0.9375, 0.6429, 0.9375, 0.5714, 0.9688, 0.6429, 0.9688, 0.7143, 0.9375, 0.7143, 0.9375, 0.6429, 0.9688, 0.7143, 0.9688, 0.7857, 0.9375, 0.7857, 0.9375, 0.7143, 0.9688, 0.7857, 0.9688, 0.8571, 0.9375, 0.8571, 0.9375, 0.7857, 0.9688, 0.9264, 0.9688, 0.9286, 0.9375, 0.9286, 0.9375, 0.9264, 1.0, 0.5026, 1.0, 0.5714, 0.9688, 0.5714, 0.9688, 0.5026, 1.0, 0.5714, 1.0, 0.6429, 0.9688, 0.6429, 0.9688, 0.5714, 1.0, 0.6429, 1.0, 0.7143, 0.9688, 0.7143, 0.9688, 0.6429, 1.0, 0.7143, 1.0, 0.7857, 0.9688, 0.7857, 0.9688, 0.7143, 1.0, 0.7857, 1.0, 0.8571, 0.9688, 0.8571, 0.9688, 0.7857, 1.0, 0.9264, 1.0, 0.9286, 0.9688, 0.9286, 0.9688, 0.9264, 0.25, 0.4744, 0.2938, 0.4701, 0.2968, 0.4854, 0.25, 0.49, 0.2938, 0.4701, 0.3359, 0.4573, 0.3418, 0.4717, 0.2968, 0.4854, 0.3359, 0.4573, 0.3747, 0.4366, 0.3833, 0.4496, 0.3418, 0.4717, 0.3747, 0.4366, 0.4087, 0.4087, 0.4197, 0.4197, 0.3833, 0.4496, 0.4087, 0.4087, 0.4366, 0.3747, 0.4496, 0.3833, 0.4197, 0.4197, 0.4366, 0.3747, 0.4573, 0.3359, 0.4717, 0.3418, 0.4496, 0.3833, 0.4573, 0.3359, 0.4701, 0.2938, 0.4854, 0.2968, 0.4717, 0.3418, 0.4701, 0.2938, 0.4744, 0.25, 0.49, 0.25, 0.4854, 0.2968, 0.4744, 0.25, 0.4701, 0.2062, 0.4854, 0.2032, 0.49, 0.25, 0.4701, 0.2062, 0.4573, 0.1641, 0.4717, 0.1582, 0.4854, 0.2032, 0.4573, 0.1641, 0.4366, 0.1253, 0.4496, 0.1167, 0.4717, 0.1582, 0.4366, 0.1253, 0.4087, 0.09132, 0.4197, 0.08029, 0.4496, 0.1167, 0.4087, 0.09132, 0.3747, 0.06341, 0.3833, 0.05045, 0.4197, 0.08029, 0.3747, 0.06341, 0.3359, 0.04267, 0.3418, 0.02827, 0.3833, 0.05045, 0.3359, 0.04267, 0.2938, 0.0299, 0.2968, 0.01461, 0.3418, 0.02827, 0.2938, 0.0299, 0.25, 0.02559, 0.25, 0.01, 0.2968, 0.01461, 0.25, 0.02559, 0.2062, 0.0299, 0.2032, 0.01461, 0.25, 0.01, 0.2062, 0.0299, 0.1641, 0.04267, 0.1582, 0.02827, 0.2032, 0.01461, 0.1641, 0.04267, 0.1253, 0.06341, 0.1167, 0.05045, 0.1582, 0.02827, 0.1253, 0.06341, 0.09132, 0.09132, 0.08029, 0.08029, 0.1167, 0.05045, 0.09132, 0.09132, 0.06341, 0.1253, 0.05045, 0.1167, 0.08029, 0.08029, 0.06341, 0.1253, 0.04267, 0.1641, 0.02827, 0.1582, 0.05045, 0.1167, 0.04267, 0.1641, 0.0299, 0.2062, 0.01461, 0.2032, 0.02827, 0.1582, 0.0299, 0.2062, 0.02559, 0.25, 0.01, 0.25, 0.01461, 0.2032, 0.02559, 0.25, 0.0299, 0.2938, 0.01461, 0.2968, 0.01, 0.25, 0.0299, 0.2938, 0.04267, 0.3359, 0.02827, 0.3418, 0.01461, 0.2968, 0.04267, 0.3359, 0.06341, 0.3747, 0.05045, 0.3833, 0.02827, 0.3418, 0.06341, 0.3747, 0.09132, 0.4087, 0.08029, 0.4197, 0.05045, 0.3833, 0.09132, 0.4087, 0.1253, 0.4366, 0.1167, 0.4496, 0.08029, 0.4197, 0.1253, 0.4366, 0.1641, 0.4573, 0.1582, 0.4717, 0.1167, 0.4496, 0.1641, 0.4573, 0.2062, 0.4701, 0.2032, 0.4854, 0.1582, 0.4717, 0.2062, 0.4701, 0.25, 0.4744, 0.25, 0.49, 0.2032, 0.4854, 0.25, 0.4561, 0.2902, 0.4521, 0.2938, 0.4701, 0.25, 0.4744, 0.2902, 0.4521, 0.3289, 0.4404, 0.3359, 0.4573, 0.2938, 0.4701, 0.3289, 0.4404, 0.3645, 0.4214, 0.3747, 0.4366, 0.3359, 0.4573, 0.3645, 0.4214, 0.3957, 0.3957, 0.4087, 0.4087, 0.3747, 0.4366, 0.3957, 0.3957, 0.4214, 0.3645, 0.4366, 0.3747, 0.4087, 0.4087, 0.4214, 0.3645, 0.4404, 0.3289, 0.4573, 0.3359, 0.4366, 0.3747, 0.4404, 0.3289, 0.4521, 0.2902, 0.4701, 0.2938, 0.4573, 0.3359, 0.4521, 0.2902, 0.4561, 0.25, 0.4744, 0.25, 0.4701, 0.2938, 0.4561, 0.25, 0.4521, 0.2098, 0.4701, 0.2062, 0.4744, 0.25, 0.4521, 0.2098, 0.4404, 0.1711, 0.4573, 0.1641, 0.4701, 0.2062, 0.4404, 0.1711, 0.4214, 0.1355, 0.4366, 0.1253, 0.4573, 0.1641, 0.4214, 0.1355, 0.3957, 0.1043, 0.4087, 0.09132, 0.4366, 0.1253, 0.3957, 0.1043, 0.3645, 0.07863, 0.3747, 0.06341, 0.4087, 0.09132, 0.3645, 0.07863, 0.3289, 0.05958, 0.3359, 0.04267, 0.3747, 0.06341, 0.3289, 0.05958, 0.2902, 0.04785, 0.2938, 0.0299, 0.3359, 0.04267, 0.2902, 0.04785, 0.25, 0.04389, 0.25, 0.02559, 0.2938, 0.0299, 0.25, 0.04389, 0.2098, 0.04785, 0.2062, 0.0299, 0.25, 0.02559, 0.2098, 0.04785, 0.1711, 0.05958, 0.1641, 0.04267, 0.2062, 0.0299, 0.1711, 0.05958, 0.1355, 0.07863, 0.1253, 0.06341, 0.1641, 0.04267, 0.1355, 0.07863, 0.1043, 0.1043, 0.09132, 0.09132, 0.1253, 0.06341, 0.1043, 0.1043, 0.07863, 0.1355, 0.06341, 0.1253, 0.09132, 0.09132, 0.07863, 0.1355, 0.05958, 0.1711, 0.04267, 0.1641, 0.06341, 0.1253, 0.05958, 0.1711, 0.04785, 0.2098, 0.0299, 0.2062, 0.04267, 0.1641, 0.04785, 0.2098, 0.04389, 0.25, 0.02559, 0.25, 0.0299, 0.2062, 0.04389, 0.25, 0.04785, 0.2902, 0.0299, 0.2938, 0.02559, 0.25, 0.04785, 0.2902, 0.05958, 0.3289, 0.04267, 0.3359, 0.0299, 0.2938, 0.05958, 0.3289, 0.07863, 0.3645, 0.06341, 0.3747, 0.04267, 0.3359, 0.07863, 0.3645, 0.1043, 0.3957, 0.09132, 0.4087, 0.06341, 0.3747, 0.1043, 0.3957, 0.1355, 0.4214, 0.1253, 0.4366, 0.09132, 0.4087, 0.1355, 0.4214, 0.1711, 0.4404, 0.1641, 0.4573, 0.1253, 0.4366, 0.1711, 0.4404, 0.2098, 0.4521, 0.2062, 0.4701, 0.1641, 0.4573, 0.2098, 0.4521, 0.25, 0.4561, 0.25, 0.4744, 0.2062, 0.4701, 1.0, 0.8571, 1.0, 0.9264, 0.9688, 0.9264, 0.9688, 0.8571, 0.9688, 0.8571, 0.9688, 0.9264, 0.9375, 0.9264, 0.9375, 0.8571, 0.9375, 0.8571, 0.9375, 0.9264, 0.9063, 0.9264, 0.9062, 0.8571, 0.9062, 0.8571, 0.9063, 0.9264, 0.875, 0.9264, 0.875, 0.8571, 0.875, 0.8571, 0.875, 0.9264, 0.8438, 0.9264, 0.8438, 0.8571, 0.8438, 0.8571, 0.8438, 0.9264, 0.8125, 0.9264, 0.8125, 0.8571, 0.8125, 0.8571, 0.8125, 0.9264, 0.7812, 0.9264, 0.7812, 0.8571, 0.7812, 0.8571, 0.7812, 0.9264, 0.75, 0.9264, 0.75, 0.8571, 0.75, 0.8571, 0.75, 0.9264, 0.7188, 0.9264, 0.7188, 0.8571, 0.7188, 0.8571, 0.7188, 0.9264, 0.6875, 0.9264, 0.6875, 0.8571, 0.6875, 0.8571, 0.6875, 0.9264, 0.6562, 0.9264, 0.6562, 0.8571, 0.6562, 0.8571, 0.6562, 0.9264, 0.625, 0.9264, 0.625, 0.8571, 0.625, 0.8571, 0.625, 0.9264, 0.5938, 0.9264, 0.5938, 0.8571, 0.5938, 0.8571, 0.5938, 0.9264, 0.5625, 0.9264, 0.5625, 0.8571, 0.5625, 0.8571, 0.5625, 0.9264, 0.5312, 0.9264, 0.5312, 0.8571, 0.5312, 0.8571, 0.5312, 0.9264, 0.5, 0.9264, 0.5, 0.8571, 0.5, 0.8571, 0.5, 0.9264, 0.4688, 0.9264, 0.4688, 0.8571, 0.4688, 0.8571, 0.4688, 0.9264, 0.4375, 0.9264, 0.4375, 0.8571, 0.4375, 0.8571, 0.4375, 0.9264, 0.4063, 0.9264, 0.4062, 0.8571, 0.4062, 0.8571, 0.4063, 0.9264, 0.375, 0.9264, 0.375, 0.8571, 0.375, 0.8571, 0.375, 0.9264, 0.3438, 0.9264, 0.3437, 0.8571, 0.3437, 0.8571, 0.3438, 0.9264, 0.3125, 0.9264, 0.3125, 0.8571, 0.3125, 0.8571, 0.3125, 0.9264, 0.2813, 0.9264, 0.2812, 0.8571, 0.2812, 0.8571, 0.2813, 0.9264, 0.25, 0.9264, 0.25, 0.8571, 0.25, 0.8571, 0.25, 0.9264, 0.2188, 0.9264, 0.2188, 0.8571, 0.2188, 0.8571, 0.2188, 0.9264, 0.1875, 0.9264, 0.1875, 0.8571, 0.1875, 0.8571, 0.1875, 0.9264, 0.1562, 0.9264, 0.1562, 0.8571, 0.1562, 0.8571, 0.1562, 0.9264, 0.125, 0.9264, 0.125, 0.8571, 0.125, 0.8571, 0.125, 0.9264, 0.09375, 0.9264, 0.09375, 0.8571, 0.09375, 0.8571, 0.09375, 0.9264, 0.0625, 0.9264, 0.0625, 0.8571, 0.0625, 0.8571, 0.0625, 0.9264, 0.03125, 0.9264, 0.03125, 0.8571, 0.03125, 0.8571, 0.03125, 0.9264, 0.0, 0.9264, 0.0, 0.8571, 0.75, 0.4424, 0.7784, 0.4396, 0.8075, 0.4308, 0.8368, 0.4152, 0.8645, 0.3925, 0.8885, 0.3632, 0.9069, 0.3286, 0.9186, 0.2903, 0.9225, 0.25, 0.9186, 0.2097, 0.9069, 0.1714, 0.8885, 0.1368, 0.8645, 0.1075, 0.8368, 0.08484, 0.8075, 0.0692, 0.7784, 0.06037, 0.75, 0.05757, 0.7216, 0.06037, 0.6925, 0.0692, 0.6632, 0.08484, 0.6355, 0.1075, 0.6115, 0.1368, 0.5931, 0.1714, 0.5814, 0.2097, 0.5775, 0.25, 0.5814, 0.2903, 0.5931, 0.3286, 0.6115, 0.3632, 0.6355, 0.3925, 0.6632, 0.4152, 0.6925, 0.4308, 0.7216, 0.4396, 0.6875, 0.5, 0.6562, 0.5, 0.6562, 0.5, 0.6875, 0.5, 0.4062, 0.5, 0.375, 0.5, 0.375, 0.5, 0.4062, 0.5, 0.125, 0.5, 0.09375, 0.5, 0.09375, 0.5, 0.125, 0.5, 0.8125, 0.5, 0.7812, 0.5, 0.7812, 0.5, 0.8125, 0.5, 0.5312, 0.5, 0.5, 0.5, 0.5, 0.5, 0.5312, 0.5, 0.25, 0.5, 0.2188, 0.5, 0.2188, 0.5, 0.25, 0.5, 0.9375, 0.5, 0.9062, 0.5, 0.9062, 0.5, 0.9375, 0.5, 0.6562, 0.5, 0.625, 0.5, 0.625, 0.5, 0.6562, 0.5, 0.375, 0.5, 0.3438, 0.5, 0.3438, 0.5, 0.375, 0.5, 0.09375, 0.5, 0.0625, 0.5, 0.0625, 0.5, 0.09375, 0.5, 0.7812, 0.5, 0.75, 0.5, 0.75, 0.5, 0.7812, 0.5, 0.5, 0.5, 0.4688, 0.5, 0.4688, 0.5, 0.5, 0.5, 0.2188, 0.5, 0.1875, 0.5, 0.1875, 0.5, 0.2188, 0.5, 0.9062, 0.5, 0.875, 0.5, 0.875, 0.5, 0.9062, 0.5, 0.625, 0.5, 0.5938, 0.5, 0.5938, 0.5, 0.625, 0.5, 0.3438, 0.5, 0.3125, 0.5, 0.3125, 0.5, 0.3438, 0.5, 0.0625, 0.5, 0.03125, 0.5, 0.03125, 0.5, 0.0625, 0.5, 0.75, 0.5, 0.7188, 0.5, 0.7188, 0.5, 0.75, 0.5, 0.4688, 0.5, 0.4375, 0.5, 0.4375, 0.5, 0.4688, 0.5, 0.1875, 0.5, 0.1562, 0.5, 0.1562, 0.5, 0.1875, 0.5, 0.875, 0.5, 0.8438, 0.5, 0.8438, 0.5, 0.875, 0.5, 0.5938, 0.5, 0.5625, 0.5, 0.5625, 0.5, 0.5938, 0.5, 0.3125, 0.5, 0.2812, 0.5, 0.2812, 0.5, 0.3125, 0.5, 1.0, 0.5, 0.9688, 0.5, 0.9688, 0.5, 1.0, 0.5, 0.03125, 0.5, 0.0, 0.5, 0.0, 0.5, 0.03125, 0.5, 0.7188, 0.5, 0.6875, 0.5, 0.6875, 0.5, 0.7188, 0.5, 0.4375, 0.5, 0.4062, 0.5, 0.4062, 0.5, 0.4375, 0.5, 0.1562, 0.5, 0.125, 0.5, 0.125, 0.5, 0.1562, 0.5, 0.8438, 0.5, 0.8125, 0.5, 0.8125, 0.5, 0.8438, 0.5, 0.5625, 0.5, 0.5312, 0.5, 0.5312, 0.5, 0.5625, 0.5, 0.2812, 0.5, 0.25, 0.5, 0.25, 0.5, 0.2812, 0.5, 0.7839, 0.4532, 0.75, 0.4565, 0.75, 0.49, 0.7968, 0.4854, 0.8177, 0.4429, 0.7839, 0.4532, 0.7968, 0.4854, 0.8418, 0.4717, 0.8506, 0.4254, 0.8177, 0.4429, 0.8418, 0.4717, 0.8833, 0.4496, 0.8808, 0.4005, 0.8506, 0.4254, 0.8833, 0.4496, 0.9197, 0.4197, 0.9066, 0.3692, 0.8808, 0.4005, 0.9197, 0.4197, 0.9496, 0.3833, 0.9262, 0.3325, 0.9066, 0.3692, 0.9496, 0.3833, 0.9717, 0.3418, 0.9384, 0.2922, 0.9262, 0.3325, 0.9717, 0.3418, 0.9854, 0.2968, 0.9425, 0.25, 0.9384, 0.2922, 0.9854, 0.2968, 0.99, 0.25, 0.9384, 0.2078, 0.9425, 0.25, 0.99, 0.25, 0.9854, 0.2032, 0.9262, 0.1675, 0.9384, 0.2078, 0.9854, 0.2032, 0.9717, 0.1582, 0.9066, 0.1308, 0.9262, 0.1675, 0.9717, 0.1582, 0.9496, 0.1167, 0.8808, 0.09946, 0.9066, 0.1308, 0.9496, 0.1167, 0.9197, 0.08029, 0.8506, 0.07464, 0.8808, 0.09946, 0.9197, 0.08029, 0.8833, 0.05045, 0.8177, 0.05706, 0.8506, 0.07464, 0.8833, 0.05045, 0.8418, 0.02827, 0.7839, 0.0468, 0.8177, 0.05706, 0.8418, 0.02827, 0.7968, 0.01461, 0.75, 0.04346, 0.7839, 0.0468, 0.7968, 0.01461, 0.75, 0.01, 0.7161, 0.0468, 0.75, 0.04346, 0.75, 0.01, 0.7032, 0.01461, 0.6823, 0.05706, 0.7161, 0.0468, 0.7032, 0.01461, 0.6582, 0.02827, 0.6494, 0.07464, 0.6823, 0.05706, 0.6582, 0.02827, 0.6167, 0.05045, 0.6192, 0.09946, 0.6494, 0.07464, 0.6167, 0.05045, 0.5803, 0.08029, 0.5934, 0.1308, 0.6192, 0.09946, 0.5803, 0.08029, 0.5504, 0.1167, 0.5738, 0.1675, 0.5934, 0.1308, 0.5504, 0.1167, 0.5283, 0.1582, 0.5616, 0.2078, 0.5738, 0.1675, 0.5283, 0.1582, 0.5146, 0.2032, 0.5575, 0.25, 0.5616, 0.2078, 0.5146, 0.2032, 0.51, 0.25, 0.5616, 0.2922, 0.5575, 0.25, 0.51, 0.25, 0.5146, 0.2968, 0.5738, 0.3325, 0.5616, 0.2922, 0.5146, 0.2968, 0.5283, 0.3418, 0.5934, 0.3692, 0.5738, 0.3325, 0.5283, 0.3418, 0.5504, 0.3833, 0.6192, 0.4005, 0.5934, 0.3692, 0.5504, 0.3833, 0.5803, 0.4197, 0.6494, 0.4254, 0.6192, 0.4005, 0.5803, 0.4197, 0.6167, 0.4496, 0.6823, 0.4429, 0.6494, 0.4254, 0.6167, 0.4496, 0.6582, 0.4717, 0.7161, 0.4532, 0.6823, 0.4429, 0.6582, 0.4717, 0.7032, 0.4854, 0.75, 0.4565, 0.7161, 0.4532, 0.7032, 0.4854, 0.75, 0.49, 0.7784, 0.4396, 0.75, 0.4424, 0.75, 0.4565, 0.7839, 0.4532, 0.8075, 0.4308, 0.7784, 0.4396, 0.7839, 0.4532, 0.8177, 0.4429, 0.8368, 0.4152, 0.8075, 0.4308, 0.8177, 0.4429, 0.8506, 0.4254, 0.8645, 0.3925, 0.8368, 0.4152, 0.8506, 0.4254, 0.8808, 0.4005, 0.8885, 0.3632, 0.8645, 0.3925, 0.8808, 0.4005, 0.9066, 0.3692, 0.9069, 0.3286, 0.8885, 0.3632, 0.9066, 0.3692, 0.9262, 0.3325, 0.9186, 0.2903, 0.9069, 0.3286, 0.9262, 0.3325, 0.9384, 0.2922, 0.9225, 0.25, 0.9186, 0.2903, 0.9384, 0.2922, 0.9425, 0.25, 0.9186, 0.2097, 0.9225, 0.25, 0.9425, 0.25, 0.9384, 0.2078, 0.9069, 0.1714, 0.9186, 0.2097, 0.9384, 0.2078, 0.9262, 0.1675, 0.8885, 0.1368, 0.9069, 0.1714, 0.9262, 0.1675, 0.9066, 0.1308, 0.8645, 0.1075, 0.8885, 0.1368, 0.9066, 0.1308, 0.8808, 0.09946, 0.8368, 0.08484, 0.8645, 0.1075, 0.8808, 0.09946, 0.8506, 0.07464, 0.8075, 0.0692, 0.8368, 0.08484, 0.8506, 0.07464, 0.8177, 0.05706, 0.7784, 0.06037, 0.8075, 0.0692, 0.8177, 0.05706, 0.7839, 0.0468, 0.75, 0.05757, 0.7784, 0.06037, 0.7839, 0.0468, 0.75, 0.04346, 0.7216, 0.06037, 0.75, 0.05757, 0.75, 0.04346, 0.7161, 0.0468, 0.6925, 0.0692, 0.7216, 0.06037, 0.7161, 0.0468, 0.6823, 0.05706, 0.6632, 0.08484, 0.6925, 0.0692, 0.6823, 0.05706, 0.6494, 0.07464, 0.6355, 0.1075, 0.6632, 0.08484, 0.6494, 0.07464, 0.6192, 0.09946, 0.6115, 0.1368, 0.6355, 0.1075, 0.6192, 0.09946, 0.5934, 0.1308, 0.5931, 0.1714, 0.6115, 0.1368, 0.5934, 0.1308, 0.5738, 0.1675, 0.5814, 0.2097, 0.5931, 0.1714, 0.5738, 0.1675, 0.5616, 0.2078, 0.5775, 0.25, 0.5814, 0.2097, 0.5616, 0.2078, 0.5575, 0.25, 0.5814, 0.2903, 0.5775, 0.25, 0.5575, 0.25, 0.5616, 0.2922, 0.5931, 0.3286, 0.5814, 0.2903, 0.5616, 0.2922, 0.5738, 0.3325, 0.6115, 0.3632, 0.5931, 0.3286, 0.5738, 0.3325, 0.5934, 0.3692, 0.6355, 0.3925, 0.6115, 0.3632, 0.5934, 0.3692, 0.6192, 0.4005, 0.6632, 0.4152, 0.6355, 0.3925, 0.6192, 0.4005, 0.6494, 0.4254, 0.6925, 0.4308, 0.6632, 0.4152, 0.6494, 0.4254, 0.6823, 0.4429, 0.7216, 0.4396, 0.6925, 0.4308, 0.6823, 0.4429, 0.7161, 0.4532, 0.75, 0.4424, 0.7216, 0.4396, 0.7161, 0.4532, 0.75, 0.4565, 1.0, 0.5, 1.0, 0.5026, 0.9688, 0.5026, 0.9688, 0.5, 0.9688, 0.5, 0.9688, 0.5026, 0.9375, 0.5026, 0.9375, 0.5, 0.9375, 0.5, 0.9375, 0.5026, 0.9062, 0.5026, 0.9062, 0.5, 0.9062, 0.5, 0.9062, 0.5026, 0.875, 0.5026, 0.875, 0.5, 0.875, 0.5, 0.875, 0.5026, 0.8438, 0.5026, 0.8438, 0.5, 0.8438, 0.5, 0.8438, 0.5026, 0.8125, 0.5026, 0.8125, 0.5, 0.8125, 0.5, 0.8125, 0.5026, 0.7812, 0.5026, 0.7812, 0.5, 0.7812, 0.5, 0.7812, 0.5026, 0.75, 0.5026, 0.75, 0.5, 0.75, 0.5, 0.75, 0.5026, 0.7188, 0.5026, 0.7188, 0.5, 0.7188, 0.5, 0.7188, 0.5026, 0.6875, 0.5026, 0.6875, 0.5, 0.6875, 0.5, 0.6875, 0.5026, 0.6562, 0.5026, 0.6562, 0.5, 0.6562, 0.5, 0.6562, 0.5026, 0.625, 0.5026, 0.625, 0.5, 0.625, 0.5, 0.625, 0.5026, 0.5938, 0.5026, 0.5938, 0.5, 0.5938, 0.5, 0.5938, 0.5026, 0.5625, 0.5026, 0.5625, 0.5, 0.5625, 0.5, 0.5625, 0.5026, 0.5312, 0.5026, 0.5312, 0.5, 0.5312, 0.5, 0.5312, 0.5026, 0.5, 0.5026, 0.5, 0.5, 0.5, 0.5, 0.5, 0.5026, 0.4688, 0.5026, 0.4688, 0.5, 0.4688, 0.5, 0.4688, 0.5026, 0.4375, 0.5026, 0.4375, 0.5, 0.4375, 0.5, 0.4375, 0.5026, 0.4062, 0.5026, 0.4062, 0.5, 0.4062, 0.5, 0.4062, 0.5026, 0.375, 0.5026, 0.375, 0.5, 0.375, 0.5, 0.375, 0.5026, 0.3438, 0.5026, 0.3438, 0.5, 0.3438, 0.5, 0.3438, 0.5026, 0.3125, 0.5026, 0.3125, 0.5, 0.3125, 0.5, 0.3125, 0.5026, 0.2812, 0.5026, 0.2812, 0.5, 0.2812, 0.5, 0.2812, 0.5026, 0.25, 0.5026, 0.25, 0.5, 0.25, 0.5, 0.25, 0.5026, 0.2188, 0.5026, 0.2188, 0.5, 0.2188, 0.5, 0.2188, 0.5026, 0.1875, 0.5026, 0.1875, 0.5, 0.1875, 0.5, 0.1875, 0.5026, 0.1562, 0.5026, 0.1562, 0.5, 0.1562, 0.5, 0.1562, 0.5026, 0.125, 0.5026, 0.125, 0.5, 0.125, 0.5, 0.125, 0.5026, 0.09375, 0.5026, 0.09375, 0.5, 0.09375, 0.5, 0.09375, 0.5026, 0.0625, 0.5026, 0.0625, 0.5, 0.0625, 0.5, 0.0625, 0.5026, 0.03125, 0.5026, 0.03125, 0.5, 0.03125, 0.5, 0.03125, 0.5026, 0.0, 0.5026, 0.0, 0.5])
me_cylinder.materials.append(mat_material_001)
me_cylinder.update()

# ---- objects
ob_cube = bpy.data.objects.new('Cube', me_cube)
ob_cylinder = bpy.data.objects.new('Cylinder', me_cylinder)

# ---- transforms, parenting, visibility, modifiers, constraints
ob_cube.location = (0.0, 0.0, 0.0)
ob_cube.lock_rotations_4d = False
ob_cube.empty_display_type = 'ARROWS'
ob_cube.lineart.crease_threshold = 0.0
_m = ob_cube.modifiers.new('Subdivision', 'SUBSURF')
_m.levels = 3
_m.render_levels = 3
ob_cylinder.location = (0.0, 0.0, 0.0)
ob_cylinder.scale = (1.0, 1.0, 9.0)
_m = ob_cylinder.modifiers.new('Subdivision', 'SUBSURF')
_m.levels = 3
_m.render_levels = 3

# ---- collection membership
col_collection.objects.link(ob_cube)
col_collection.objects.link(ob_cylinder)

# ---- scene / render settings (as saved in the file)
scene.frame_start = 1; scene.frame_end = 250; scene.frame_set(1)
scene.render.engine = 'BLENDER_EEVEE_NEXT'
scene.cycles.sampling_pattern = 'TABULATED_SOBOL'
scene.eevee.ray_tracing_options.trace_max_roughness = 0.0
bpy.context.view_layer.update()

# ---- added for rendering (the .blend has no active camera and no usable light): camera, sun
cam_auto = bpy.data.cameras.new('AutoCamera')
cam_auto.lens = 50.0
cam_auto.sensor_width = 36.0
cam_auto.clip_end = 1000.0
ob_auto_camera = bpy.data.objects.new('AutoCamera', cam_auto)
scene.collection.objects.link(ob_auto_camera)
ob_auto_camera.location = (18.1906, -22.2785, 6.62248)
ob_auto_camera.rotation_euler = (1.09748, -7.21219e-08, 0.694738)
scene.camera = ob_auto_camera
light_auto_sun = bpy.data.lights.new('AutoSun', 'SUN')
light_auto_sun.energy = 3.0
light_auto_sun.angle = 0.0523599
ob_auto_sun = bpy.data.objects.new('AutoSun', light_auto_sun)
scene.collection.objects.link(ob_auto_sun)
ob_auto_sun.rotation_euler = (0.872665, 0.174533, 0.523599)
bpy.context.view_layer.update()
